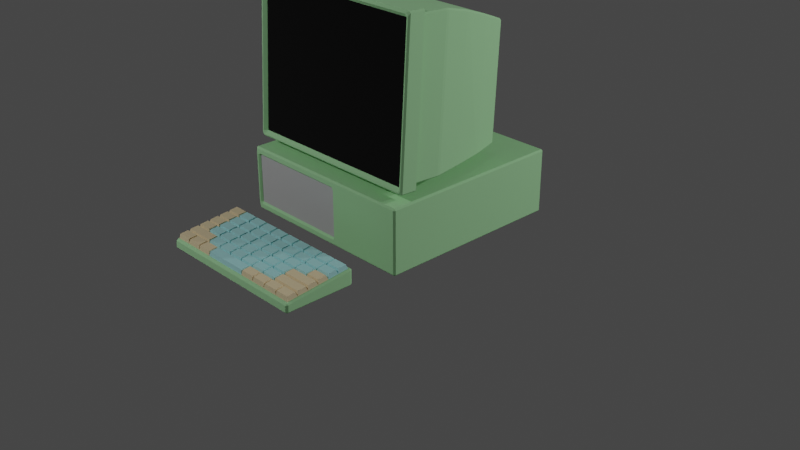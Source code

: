 # Source: Computer.blend  (saved by Blender 3.4.6; exported with 4.5.12 LTS)
import bpy
from mathutils import Matrix  # noqa: F401  (used for matrix-valued properties, if any)

bpy.ops.wm.read_factory_settings(use_empty=True)
scene = bpy.context.scene
scene.name = 'Scene'

# ---- collections
col_collection = bpy.data.collections.new('Collection'); scene.collection.children.link(col_collection)

# ---- materials (node trees are filled in below, after node groups)
mat_base = bpy.data.materials.new('Base')
mat_base.use_transparent_shadow = False
mat_computerhighlight = bpy.data.materials.new('ComputerHighlight')
mat_computerhighlight.use_transparent_shadow = False
mat_screen = bpy.data.materials.new('Screen')
mat_screen.use_transparent_shadow = False
mat_keysbase = bpy.data.materials.new('KeysBase')
mat_keysbase.use_transparent_shadow = False
mat_keyshighlight = bpy.data.materials.new('KeysHighlight')
mat_keyshighlight.use_transparent_shadow = False

# ---- material node trees
mat_base.use_nodes = True; mat_base.node_tree.nodes.clear()
_N = mat_base.node_tree.nodes; _L = mat_base.node_tree.links
n0 = _N.new('ShaderNodeOutputMaterial'); n0.name = 'Material Output'; n0.location = (300, 300)
n1 = _N.new('ShaderNodeBsdfPrincipled'); n1.name = 'Principled BSDF'; n1.location = (10, 300)
n1.distribution = 'GGX'
n1.subsurface_method = 'RANDOM_WALK_SKIN'
n1.inputs[0].default_value = (0.371, 0.7214, 0.3607, 1.0)
n1.inputs[2].default_value = 1.0
n1.inputs[3].default_value = 1.45
n1.inputs[27].default_value = (0.0, 0.0, 0.0, 1.0)
n1.inputs[28].default_value = 1.0
_L.new(n1.outputs[0], n0.inputs[0])
n0.is_active_output = True
mat_computerhighlight.use_nodes = True; mat_computerhighlight.node_tree.nodes.clear()
_N = mat_computerhighlight.node_tree.nodes; _L = mat_computerhighlight.node_tree.links
n0 = _N.new('ShaderNodeBsdfPrincipled'); n0.name = 'Principled BSDF'; n0.location = (10, 300)
n0.distribution = 'GGX'
n0.subsurface_method = 'RANDOM_WALK_SKIN'
n0.inputs[0].default_value = (0.4931, 0.4935, 0.5, 1.0)
n0.inputs[1].default_value = 0.1053
n0.inputs[2].default_value = 0.8509
n0.inputs[3].default_value = 1.45
n0.inputs[27].default_value = (0.0, 0.0, 0.0, 1.0)
n0.inputs[28].default_value = 1.0
n1 = _N.new('ShaderNodeOutputMaterial'); n1.name = 'Material Output'; n1.location = (300, 300)
_L.new(n0.outputs[0], n1.inputs[0])
n1.is_active_output = True
mat_screen.use_nodes = True; mat_screen.node_tree.nodes.clear()
_N = mat_screen.node_tree.nodes; _L = mat_screen.node_tree.links
n0 = _N.new('ShaderNodeOutputMaterial'); n0.name = 'Material Output'; n0.location = (300, 300)
n1 = _N.new('ShaderNodeBsdfPrincipled'); n1.name = 'Principled BSDF'; n1.location = (10, 300)
n1.distribution = 'GGX'
n1.subsurface_method = 'RANDOM_WALK_SKIN'
n1.inputs[0].default_value = (0.0, 0.0, 0.0, 1.0)
n1.inputs[2].default_value = 0.0
n1.inputs[3].default_value = 1.45
n1.inputs[27].default_value = (0.0, 0.0, 0.0, 1.0)
n1.inputs[28].default_value = 1.0
_L.new(n1.outputs[0], n0.inputs[0])
n0.is_active_output = True
mat_keysbase.use_nodes = True; mat_keysbase.node_tree.nodes.clear()
_N = mat_keysbase.node_tree.nodes; _L = mat_keysbase.node_tree.links
n0 = _N.new('ShaderNodeBsdfPrincipled'); n0.name = 'Principled BSDF'; n0.location = (10, 300)
n0.distribution = 'GGX'
n0.subsurface_method = 'RANDOM_WALK_SKIN'
n0.inputs[0].default_value = (0.3765, 0.7369, 0.7529, 1.0)
n0.inputs[3].default_value = 1.45
n0.inputs[27].default_value = (0.0, 0.0, 0.0, 1.0)
n0.inputs[28].default_value = 1.0
n1 = _N.new('ShaderNodeOutputMaterial'); n1.name = 'Material Output'; n1.location = (300, 300)
_L.new(n0.outputs[0], n1.inputs[0])
n1.is_active_output = True
mat_keyshighlight.use_nodes = True; mat_keyshighlight.node_tree.nodes.clear()
_N = mat_keyshighlight.node_tree.nodes; _L = mat_keyshighlight.node_tree.links
n0 = _N.new('ShaderNodeBsdfPrincipled'); n0.name = 'Principled BSDF'; n0.location = (10, 300)
n0.distribution = 'GGX'
n0.subsurface_method = 'RANDOM_WALK_SKIN'
n0.inputs[0].default_value = (0.7529, 0.6108, 0.3765, 1.0)
n0.inputs[3].default_value = 1.45
n0.inputs[27].default_value = (0.0, 0.0, 0.0, 1.0)
n0.inputs[28].default_value = 1.0
n1 = _N.new('ShaderNodeOutputMaterial'); n1.name = 'Material Output'; n1.location = (300, 300)
_L.new(n0.outputs[0], n1.inputs[0])
n1.is_active_output = True

# ---- world
world_world = bpy.data.worlds.new('World'); scene.world = world_world
world_world.use_nodes = True; world_world.node_tree.nodes.clear()
_N = world_world.node_tree.nodes; _L = world_world.node_tree.links
n0 = _N.new('ShaderNodeOutputWorld'); n0.name = 'World Output'; n0.location = (300, 300)
n1 = _N.new('ShaderNodeBackground'); n1.name = 'Background'; n1.location = (10, 300)
n1.inputs[0].default_value = (0.05088, 0.05088, 0.05088, 1.0)
_L.new(n1.outputs[0], n0.inputs[0])
n0.is_active_output = True
world_world.color = (0.05088, 0.05088, 0.05088)
world_world.use_sun_shadow = False
world_world.sun_shadow_jitter_overblur = 0.0

# ---- cameras
cam_camera = bpy.data.cameras.new('Camera')
cam_camera.clip_end = 100.0
cam_camera.ortho_scale = 7.314

# ---- lights
light_light = bpy.data.lights.new('Light', 'POINT')
light_light.transmission_factor = 0.0
light_light.energy = 1000.0
light_light.shadow_soft_size = 0.1
light_light.shadow_maximum_resolution = 0.006
light_light.use_absolute_resolution = True
light_light_001 = bpy.data.lights.new('Light.001', 'POINT')
light_light_001.transmission_factor = 0.0
light_light_001.energy = 1000.0
light_light_001.shadow_soft_size = 0.1
light_light_001.shadow_maximum_resolution = 0.006
light_light_001.use_absolute_resolution = True
light_light_002 = bpy.data.lights.new('Light.002', 'POINT')
light_light_002.transmission_factor = 0.0
light_light_002.energy = 1000.0
light_light_002.shadow_soft_size = 0.1
light_light_002.shadow_maximum_resolution = 0.006
light_light_002.use_absolute_resolution = True

# ---- meshes
me_cube = bpy.data.meshes.new('Cube')
me_cube.from_pydata([(-0.9477, -0.9788, -0.9209), (-0.9477, -0.9788, -0.4079), (0.1538, -0.9788, -0.4079), (0.1538, -0.9788, -0.9209), (0.9824, 1.0, -0.3464), (0.9824, 0.9824, -0.3288), (1.0, 0.9824, -0.3464), (0.9824, 0.9824, -1.0), (0.9824, 1.0, -0.9824), (1.0, 0.9824, -0.9824), (0.1714, -1.0, -0.4239), (0.153, -1.0, -0.3903), (0.1538, -0.9824, -0.4079), (0.1538, -0.9824, -0.9209), (0.153, -1.0, -0.9385), (0.1714, -1.0, -0.9048), (-0.9824, 1.0, -0.3464), (-1.0, 0.9824, -0.3464), (-0.9824, 0.9824, -0.3288), (-1.0, 0.9824, -0.9824), (-0.9824, 1.0, -0.9824), (-0.9824, 0.9824, -1.0), (-0.9477, -0.9824, -0.4079), (-0.9382, -1.0, -0.3903), (-0.9653, -1.0, -0.4132), (-0.9653, -1.0, -0.9156), (-0.9382, -1.0, -0.9385), (-0.9477, -0.9824, -0.9209), (-0.9824, -0.9824, -1.0), (-0.9673, -1.0, -0.9824), (-0.9824, -1.0, -0.9414), (-1.0, -0.9824, -0.9824), (-0.9824, -1.0, -0.3873), (-0.9673, -1.0, -0.3464), (-0.9824, -0.9824, -0.3288), (-1.0, -0.9824, -0.3464), (0.9824, -1.0, -0.3481), (1.0, -0.9824, -0.3464), (0.9824, -0.9824, -0.3288), (0.6226, -1.0, -0.3464), (0.9824, -1.0, -0.9807), (0.6226, -1.0, -0.9824), (0.9824, -0.9824, -1.0), (1.0, -0.9824, -0.9824)], [], [(21, 7, 42, 28), (27, 13, 3, 0), (22, 27, 0, 1), (10, 15, 40, 36), (5, 18, 34, 38), (9, 6, 37, 43), (12, 22, 1, 2), (13, 12, 2, 3), (31, 35, 17, 19), (3, 2, 1, 0), (23, 11, 39, 33), (25, 24, 32, 30), (14, 26, 29, 41), (4, 5, 6), (7, 8, 9), (10, 11, 12), (13, 14, 15), (16, 17, 18), (19, 20, 21), (22, 23, 24), (25, 26, 27), (28, 29, 30, 31), (32, 33, 34, 35), (36, 37, 38, 39), (40, 41, 42, 43), (21, 28, 31, 19), (7, 21, 20, 8), (6, 9, 8, 4), (30, 32, 35, 31), (36, 40, 43, 37), (16, 20, 19, 17), (38, 34, 33, 39), (5, 38, 37, 6), (28, 42, 41, 29), (34, 18, 17, 35), (18, 5, 4, 16), (42, 7, 9, 43), (27, 22, 24, 25), (12, 13, 15, 10), (11, 23, 22, 12), (26, 14, 13, 27), (29, 26, 25, 30), (23, 33, 32, 24), (39, 11, 10, 36), (14, 41, 40, 15), (20, 16, 4, 8)])
me_cube.polygons.foreach_set('material_index', [0, 0, 0, 0, 0, 0, 0, 0, 0, 1, 0, 0, 0, 0, 0, 0, 0, 0, 0, 0, 0, 0, 0, 0, 0, 0, 0, 0, 0, 0, 0, 0, 0, 0, 0, 0, 0, 0, 0, 0, 0, 0, 0, 0, 0, 0])
_uv = me_cube.uv_layers.new(name='UVMap')
_uv.uv.foreach_set('vector', [0.1272, 0.5022, 0.3728, 0.5022, 0.3728, 0.7478, 0.1272, 0.7478, 0.3828, 0.9974, 0.3828, 0.7526, 0.3828, 0.7526, 0.3828, 0.9974, 0.6172, 0.9974, 0.3828, 0.9974, 0.3828, 0.9974, 0.6172, 0.9974, 0.6096, 0.7525, 0.3904, 0.7525, 0.3819, 0.7501, 0.6181, 0.7501, 0.6272, 0.5022, 0.8728, 0.5022, 0.8728, 0.7478, 0.6272, 0.7478, 0.3816, 0.5022, 0.6184, 0.5022, 0.6184, 0.7478, 0.3816, 0.7478, 0.6172, 0.7526, 0.6172, 0.9974, 0.6172, 0.9974, 0.6172, 0.7526, 0.3828, 0.7526, 0.6172, 0.7526, 0.6172, 0.7526, 0.3828, 0.7526, 0.3816, 0.002201, 0.6184, 0.002201, 0.6184, 0.2478, 0.3816, 0.2478, 0.3828, 0.7526, 0.6172, 0.7526, 0.6172, 0.9974, 0.3828, 0.9974, 0.619, 0.9945, 0.619, 0.7763, 0.6233, 0.7742, 0.6233, 0.9965, 0.3926, 0.9983, 0.6074, 0.9983, 0.6103, 0.9991, 0.3897, 0.9991, 0.381, 0.7763, 0.381, 0.9945, 0.3767, 0.9965, 0.3767, 0.7742, 0.6184, 0.4978, 0.625, 0.4978, 0.6184, 0.5, 0.3728, 0.5022, 0.3728, 0.5, 0.375, 0.5022, 0.6096, 0.7525, 0.619, 0.7763, 0.6172, 0.7526, 0.3828, 0.7526, 0.381, 0.7763, 0.3904, 0.7525, 0.6184, 0.25, 0.6184, 0.2478, 0.625, 0.2478, 0.125, 0.5022, 0.1272, 0.5, 0.1272, 0.5022, 0.6172, 0.9974, 0.619, 0.9945, 0.6074, 0.9983, 0.3926, 0.9983, 0.381, 0.9945, 0.3828, 0.9974, 0.1272, 0.7478, 0.1291, 0.75, 0.1272, 0.75, 0.125, 0.7478, 0.6032, 0.0, 0.6184, 0.0, 0.625, 0.002201, 0.625, 0.002201, 0.6181, 0.7501, 0.6184, 0.75, 0.6248, 0.7501, 0.6216, 0.7512, 0.3728, 0.75, 0.3278, 0.75, 0.3728, 0.7478, 0.375, 0.7478, 0.1272, 0.5022, 0.1272, 0.7478, 0.125, 0.7478, 0.125, 0.5022, 0.3728, 0.5022, 0.1272, 0.5022, 0.1272, 0.5, 0.3728, 0.5, 0.6184, 0.5022, 0.3816, 0.5022, 0.3816, 0.4978, 0.6184, 0.4978, 0.3968, 0.0, 0.6032, 0.0, 0.6184, 0.002201, 0.3816, 0.002201, 0.6181, 0.7501, 0.3819, 0.7501, 0.3816, 0.7478, 0.6184, 0.7478, 0.6184, 0.2522, 0.3816, 0.2522, 0.3816, 0.2478, 0.6184, 0.2478, 0.625, 0.7522, 0.625, 0.9978, 0.6233, 0.9965, 0.6233, 0.7742, 0.6272, 0.5022, 0.6272, 0.7478, 0.6184, 0.7478, 0.6184, 0.5022, 0.1272, 0.7478, 0.3728, 0.7478, 0.3278, 0.75, 0.1291, 0.75, 0.625, 0.002201, 0.625, 0.2478, 0.6184, 0.2478, 0.6184, 0.002201, 0.625, 0.2522, 0.625, 0.4978, 0.6184, 0.4978, 0.6184, 0.2522, 0.3728, 0.7478, 0.3728, 0.5022, 0.3816, 0.5022, 0.3816, 0.7478, 0.3828, 0.9974, 0.6172, 0.9974, 0.6074, 0.9983, 0.3926, 0.9983, 0.6172, 0.7526, 0.3828, 0.7526, 0.3904, 0.7525, 0.6096, 0.7525, 0.619, 0.7763, 0.619, 0.9945, 0.6172, 0.9974, 0.6172, 0.7526, 0.381, 0.9945, 0.381, 0.7763, 0.3828, 0.7526, 0.3828, 0.9974, 0.3767, 0.9965, 0.381, 0.9945, 0.3926, 0.9983, 0.3897, 0.9991, 0.619, 0.9945, 0.6233, 0.9965, 0.6103, 0.9991, 0.6074, 0.9983, 0.6233, 0.7742, 0.619, 0.7763, 0.6096, 0.7525, 0.6181, 0.7501, 0.381, 0.7763, 0.3767, 0.7742, 0.3819, 0.7501, 0.3904, 0.7525, 0.3816, 0.2522, 0.6184, 0.2522, 0.6184, 0.4978, 0.3816, 0.4978])
me_cube.materials.append(mat_base)
me_cube.materials.append(mat_computerhighlight)
me_cube.use_mirror_vertex_groups = False
me_cube.update()
me_cube_001 = bpy.data.meshes.new('Cube.001')
me_cube_001.from_pydata([(0.9612, 0.8988, 0.8988), (-0.9556, -0.9421, 0.3681), (-0.9719, -0.9584, 0.3585), (-0.9489, -0.9584, 0.3355), (-0.9393, -0.9421, 0.3518), (-0.9556, -0.9421, 1.874), (-0.9393, -0.9421, 1.891), (-0.9489, -0.9584, 1.907), (-0.9719, -0.9584, 1.884), (-0.953, -0.7467, 0.3707), (-0.9367, -0.7467, 0.3545), (-0.9462, -0.763, 0.3382), (-0.9693, -0.763, 0.3612), (-0.953, -0.7467, 1.872), (-0.9693, -0.763, 1.881), (-0.9462, -0.763, 1.904), (-0.9367, -0.7467, 1.888), (0.9512, -0.9421, 0.3681), (0.9349, -0.9421, 0.3518), (0.9445, -0.9584, 0.3355), (0.9675, -0.9584, 0.3585), (0.9512, -0.9421, 1.874), (0.9675, -0.9584, 1.884), (0.9445, -0.9584, 1.907), (0.9349, -0.9421, 1.891), (0.9323, -0.7467, 0.3545), (0.9486, -0.7467, 0.3707), (0.9649, -0.763, 0.3612), (0.9418, -0.763, 0.3382), (0.9323, -0.7467, 1.888), (0.9418, -0.763, 1.904), (0.9649, -0.763, 1.881), (0.9486, -0.7467, 1.872), (-0.9837, -0.7793, 1.935), (-0.9607, -0.763, 1.919), (-0.9837, -0.763, 1.896), (-1.0, -0.7793, 1.919), (-0.9837, -0.7793, 0.3074), (-1.0, -0.7793, 0.3237), (-0.9837, -0.763, 0.3468), (-0.9607, -0.763, 0.3237), (0.9563, -0.763, 0.3237), (0.9793, -0.763, 0.3468), (0.9956, -0.7793, 0.3237), (0.9793, -0.7793, 0.3074), (0.9563, -0.763, 1.919), (0.9793, -0.7793, 1.935), (0.9956, -0.7793, 1.919), (0.9793, -0.763, 1.896), (-0.7533, 0.466, 0.4376), (-0.7329, 0.4817, 0.4388), (-0.7366, 0.4655, 0.4211), (-0.7533, 0.466, 1.613), (-0.7364, 0.4663, 1.63), (-0.7329, 0.4817, 1.608), (0.7398, 0.4655, 0.4123), (0.7359, 0.4817, 0.43), (0.7564, 0.466, 0.4286), (0.7284, 0.4663, 1.63), (0.7454, 0.466, 1.613), (0.725, 0.4817, 1.608), (-0.9064, -0.1567, 1.808), (-0.8899, -0.1566, 1.825), (-0.8835, -0.125, 1.817), (-0.9002, -0.1248, 1.8), (-0.9002, -0.1248, 0.388), (-0.8833, -0.1244, 0.3717), (-0.89, -0.1569, 0.3695), (-0.9064, -0.1567, 0.3858), (0.898, -0.1567, 0.3858), (0.8815, -0.1569, 0.3695), (0.8755, -0.1244, 0.3712), (0.8921, -0.1247, 0.3875), (0.8915, -0.1248, 1.8), (0.8749, -0.125, 1.817), (0.8815, -0.1566, 1.825), (0.898, -0.1567, 1.808), (-0.8263, 0.1863, 1.707), (-0.8342, 0.1547, 1.717), (-0.8174, 0.1549, 1.734), (-0.8096, 0.186, 1.724), (0.8301, 0.1863, 0.4043), (0.8374, 0.1546, 0.4021), (0.821, 0.1543, 0.3859), (0.8133, 0.1868, 0.3881), (-0.8342, 0.1547, 0.4116), (-0.8263, 0.1863, 0.4142), (-0.8094, 0.1868, 0.3978), (-0.8175, 0.1543, 0.3951), (0.826, 0.1547, 1.717), (0.8182, 0.1863, 1.707), (0.8013, 0.186, 1.724), (0.8091, 0.1549, 1.734), (-0.9367, -0.4681, 0.3545), (-0.953, -0.4681, 0.3707), (-0.9504, -0.4357, 0.3716), (-0.9339, -0.4356, 0.3553), (0.9323, -0.4681, 1.888), (0.9486, -0.4681, 1.872), (0.9458, -0.4358, 1.868), (0.9293, -0.4359, 1.885), (-0.934, -0.4359, 1.885), (-0.9504, -0.4357, 1.868), (-0.953, -0.4681, 1.872), (-0.9367, -0.4681, 1.888), (0.9293, -0.4356, 0.3553), (0.9458, -0.4358, 0.3716), (0.9486, -0.4681, 0.3707), (0.9323, -0.4681, 0.3545), (-0.3214, -0.3748, 0.2139), (-0.3214, -0.3911, 0.2302), (-0.3377, -0.3748, 0.2302), (-0.3214, -0.3911, 0.5172), (-0.3377, -0.3748, 0.5335), (-0.3214, 0.008383, 0.2139), (-0.3377, 0.008383, 0.2302), (-0.3214, 0.02467, 0.2302), (-0.3214, 0.02467, 0.5172), (-0.3377, 0.008383, 0.5335), (0.2582, -0.3748, 0.2139), (0.2745, -0.3748, 0.2302), (0.2582, -0.3911, 0.2302), (0.2582, -0.3748, 0.5335), (0.2582, -0.3911, 0.5172), (0.2745, -0.3748, 0.5172), (0.2582, 0.008383, 0.2139), (0.2582, 0.02467, 0.2302), (0.2745, 0.008383, 0.2302), (0.2582, 0.008383, 0.5335), (0.2745, 0.008383, 0.5172), (0.2582, 0.02467, 0.5172), (-0.9837, -0.9421, 0.3074), (-0.9607, -0.9584, 0.3237), (-0.9837, -0.9584, 0.3468), (-1.0, -0.9421, 0.3237), (-0.9837, -0.9584, 1.896), (-0.9607, -0.9584, 1.919), (-0.9837, -0.9421, 1.935), (-1.0, -0.9421, 1.919), (0.9793, -0.9421, 1.935), (0.9563, -0.9584, 1.919), (0.9793, -0.9584, 1.896), (0.9956, -0.9421, 1.919), (0.9793, -0.9421, 0.3074), (0.9956, -0.9421, 0.3237), (0.9793, -0.9584, 0.3468), (0.9563, -0.9584, 0.3237), (-0.9556, -0.9438, 0.3681), (-0.9393, -0.9438, 0.3518), (-0.9393, -0.9275, 0.3681), (-0.9556, -0.9438, 1.874), (-0.9393, -0.9275, 1.874), (-0.9393, -0.9438, 1.891), (0.9512, -0.9438, 1.874), (0.9349, -0.9438, 1.891), (0.9349, -0.9275, 1.874), (0.9512, -0.9438, 0.3681), (0.9349, -0.9275, 0.3681), (0.9349, -0.9438, 0.3518)], [], [(37, 44, 143, 131), (80, 91, 58, 53), (50, 54, 60, 56), (32, 26, 107, 98), (43, 47, 142, 144), (134, 138, 36, 38), (25, 10, 93, 108), (14, 12, 39, 35), (22, 20, 145, 141), (46, 33, 137, 139), (84, 87, 51, 55), (95, 102, 61, 68), (86, 77, 52, 49), (90, 81, 57, 59), (63, 74, 92, 79), (99, 106, 69, 76), (73, 72, 82, 89), (65, 64, 78, 85), (71, 66, 88, 83), (105, 96, 67, 70), (114, 125, 119, 109), (101, 100, 75, 62), (11, 28, 41, 40), (27, 31, 48, 42), (16, 29, 97, 104), (30, 15, 34, 45), (121, 123, 112, 110), (127, 129, 124, 120), (157, 155, 151, 149), (128, 118, 113, 122), (111, 113, 118, 115), (116, 117, 130, 126), (4, 18, 158, 148), (17, 21, 153, 156), (24, 6, 152, 154), (9, 13, 103, 94), (19, 3, 132, 146), (2, 8, 135, 133), (7, 23, 140, 136), (1, 2, 3, 4), (5, 6, 7, 8), (9, 10, 11, 12), (13, 14, 15, 16), (17, 18, 19, 20), (21, 22, 23, 24), (25, 26, 27, 28), (29, 30, 31, 32), (33, 34, 35, 36), (37, 38, 39, 40), (41, 42, 43, 44), (45, 46, 47, 48), (49, 50, 51), (52, 53, 54), (55, 56, 57), (58, 59, 60), (61, 62, 63, 64), (65, 66, 67, 68), (69, 70, 71, 72), (73, 74, 75, 76), (77, 78, 79, 80), (81, 82, 83, 84), (85, 86, 87, 88), (89, 90, 91, 92), (93, 94, 95, 96), (97, 98, 99, 100), (101, 102, 103, 104), (105, 106, 107, 108), (109, 110, 111), (114, 115, 116), (119, 120, 121), (122, 123, 124), (125, 126, 127), (128, 129, 130), (131, 132, 133, 134), (135, 136, 137, 138), (139, 140, 141, 142), (143, 144, 145, 146), (147, 148, 149), (150, 151, 152), (153, 154, 155), (156, 157, 158), (37, 131, 134, 38), (133, 135, 138, 134), (137, 33, 36, 138), (35, 39, 38, 36), (44, 37, 40, 41), (33, 46, 45, 34), (47, 43, 42, 48), (143, 44, 43, 144), (46, 139, 142, 47), (141, 145, 144, 142), (131, 143, 146, 132), (139, 137, 136, 140), (13, 9, 12, 14), (28, 11, 10, 25), (15, 30, 29, 16), (31, 27, 26, 32), (34, 15, 14, 35), (11, 40, 39, 12), (27, 42, 41, 28), (48, 31, 30, 45), (54, 50, 49, 52), (55, 51, 50, 56), (53, 58, 60, 54), (59, 57, 56, 60), (80, 53, 52, 77), (93, 10, 9, 94), (84, 55, 57, 81), (97, 29, 32, 98), (101, 62, 61, 102), (88, 66, 65, 85), (105, 70, 69, 106), (92, 74, 73, 89), (74, 63, 62, 75), (66, 71, 70, 67), (72, 73, 76, 69), (64, 65, 68, 61), (63, 79, 78, 64), (71, 83, 82, 72), (51, 87, 86, 49), (58, 91, 90, 59), (91, 80, 79, 92), (87, 84, 83, 88), (81, 90, 89, 82), (77, 86, 85, 78), (67, 96, 95, 68), (75, 100, 99, 76), (16, 104, 103, 13), (25, 108, 107, 26), (102, 95, 94, 103), (106, 99, 98, 107), (96, 105, 108, 93), (100, 101, 104, 97), (114, 109, 111, 115), (110, 112, 113, 111), (117, 116, 115, 118), (125, 114, 116, 126), (118, 128, 130, 117), (129, 127, 126, 130), (119, 125, 127, 120), (128, 122, 124, 129), (123, 121, 120, 124), (109, 119, 121, 110), (122, 113, 112, 123), (1, 5, 8, 2), (21, 17, 20, 22), (3, 19, 18, 4), (23, 7, 6, 24), (132, 3, 2, 133), (7, 136, 135, 8), (140, 23, 22, 141), (19, 146, 145, 20), (149, 151, 150, 147), (155, 157, 156, 153), (148, 158, 157, 149), (154, 152, 151, 155), (24, 154, 153, 21), (158, 18, 17, 156), (147, 1, 4, 148), (152, 6, 5, 150), (5, 1, 147, 150)])
me_cube_001.polygons.foreach_set('material_index', [0, 0, 0, 0, 0, 0, 0, 0, 0, 0, 0, 0, 0, 0, 0, 0, 0, 0, 0, 0, 0, 0, 0, 0, 0, 0, 0, 0, 1, 0, 0, 0, 0, 0, 0, 0, 0, 0, 0, 0, 0, 0, 0, 0, 0, 0, 0, 0, 0, 0, 0, 0, 0, 0, 0, 0, 0, 0, 0, 0, 0, 0, 0, 0, 0, 0, 0, 0, 0, 0, 0, 0, 0, 0, 0, 0, 0, 0, 0, 0, 0, 0, 0, 0, 0, 0, 0, 0, 0, 0, 0, 0, 0, 0, 0, 0, 0, 0, 0, 0, 0, 0, 0, 0, 0, 0, 0, 0, 0, 0, 0, 0, 0, 0, 0, 0, 0, 0, 0, 0, 0, 0, 0, 0, 0, 0, 0, 0, 0, 0, 0, 0, 0, 0, 0, 0, 0, 0, 0, 0, 0, 0, 0, 0, 0, 0, 0, 0, 0, 0, 0, 0, 0, 0, 0, 0, 0, 0, 0, 0, 0])
_uv = me_cube_001.uv_layers.new(name='UVMap')
_uv.uv.foreach_set('vector', [0.127, 0.5208, 0.373, 0.5208, 0.373, 0.7292, 0.127, 0.7292, 0.6178, 0.2584, 0.6178, 0.4916, 0.6178, 0.4915, 0.6178, 0.2585, 0.3854, 0.2585, 0.6146, 0.2585, 0.6146, 0.4915, 0.3854, 0.4915, 0.6153, 0.4941, 0.3847, 0.4941, 0.3847, 0.4941, 0.6153, 0.4941, 0.3775, 0.5208, 0.6225, 0.5208, 0.6225, 0.7292, 0.3775, 0.7292, 0.3775, 0.02085, 0.6225, 0.02085, 0.6225, 0.2292, 0.3775, 0.2292, 0.3822, 0.4921, 0.3822, 0.2579, 0.3822, 0.2579, 0.3822, 0.4921, 0.6167, 0.2538, 0.3833, 0.2538, 0.381, 0.252, 0.619, 0.252, 0.6171, 0.7535, 0.3829, 0.7535, 0.381, 0.752, 0.619, 0.752, 0.627, 0.5208, 0.873, 0.5208, 0.873, 0.7292, 0.627, 0.7292, 0.3822, 0.4916, 0.3822, 0.2583, 0.3822, 0.2585, 0.3822, 0.4915, 0.3848, 0.2559, 0.6152, 0.2559, 0.6151, 0.2559, 0.3848, 0.2559, 0.3852, 0.2559, 0.6147, 0.2559, 0.6145, 0.2559, 0.3853, 0.2559, 0.6147, 0.4941, 0.3852, 0.4941, 0.3853, 0.4941, 0.6146, 0.4941, 0.6178, 0.2581, 0.6178, 0.4919, 0.6178, 0.4918, 0.6178, 0.2582, 0.6152, 0.4941, 0.3848, 0.4941, 0.3848, 0.4941, 0.6151, 0.4941, 0.615, 0.4941, 0.3849, 0.4941, 0.385, 0.4941, 0.6149, 0.4941, 0.3849, 0.2559, 0.615, 0.2559, 0.6149, 0.2559, 0.385, 0.2559, 0.3822, 0.4919, 0.3822, 0.2581, 0.3822, 0.2582, 0.3822, 0.4918, 0.3822, 0.492, 0.3822, 0.258, 0.3822, 0.258, 0.3822, 0.492, 0.1317, 0.5098, 0.3683, 0.5098, 0.3683, 0.7402, 0.1317, 0.7402, 0.6178, 0.258, 0.6178, 0.492, 0.6178, 0.492, 0.6178, 0.258, 0.3797, 0.2567, 0.3797, 0.4933, 0.3775, 0.4951, 0.3775, 0.2549, 0.3833, 0.4962, 0.6167, 0.4962, 0.619, 0.498, 0.381, 0.498, 0.6178, 0.2579, 0.6178, 0.4921, 0.6178, 0.4921, 0.6178, 0.2579, 0.6203, 0.4933, 0.6203, 0.2567, 0.6225, 0.2549, 0.6225, 0.4951, 0.3877, 0.7567, 0.6123, 0.7567, 0.6123, 0.9933, 0.3877, 0.9933, 0.3877, 0.5098, 0.6123, 0.5098, 0.6123, 0.7402, 0.3877, 0.7402, 0.3843, 0.7576, 0.6157, 0.7576, 0.6157, 0.9924, 0.3843, 0.9924, 0.6317, 0.5098, 0.875, 0.5098, 0.875, 0.7402, 0.6317, 0.7402, 0.3877, 0.009795, 0.625, 0.009795, 0.625, 0.2402, 0.3877, 0.2402, 0.3877, 0.2567, 0.6123, 0.2567, 0.6123, 0.4933, 0.3877, 0.4933, 0.3818, 0.9924, 0.3818, 0.7576, 0.3818, 0.7576, 0.3818, 0.9924, 0.3843, 0.7556, 0.6157, 0.7556, 0.6157, 0.7556, 0.3843, 0.7556, 0.6182, 0.7576, 0.6182, 0.9924, 0.6182, 0.9924, 0.6182, 0.7576, 0.3847, 0.2559, 0.6153, 0.2559, 0.6153, 0.2559, 0.3847, 0.2559, 0.3793, 0.7564, 0.3793, 0.9936, 0.3775, 0.9951, 0.3775, 0.7549, 0.3829, 0.9965, 0.6171, 0.9965, 0.619, 0.998, 0.381, 0.998, 0.6207, 0.9936, 0.6207, 0.7564, 0.6225, 0.7549, 0.6225, 0.9951, 0.3843, 0.9944, 0.3829, 0.9965, 0.3793, 0.9936, 0.3818, 0.9924, 0.6157, 0.9944, 0.6182, 0.9924, 0.6207, 0.9936, 0.6171, 0.9965, 0.3847, 0.2559, 0.3822, 0.2579, 0.3797, 0.2567, 0.3833, 0.2538, 0.6153, 0.2559, 0.6167, 0.2538, 0.6203, 0.2567, 0.6178, 0.2579, 0.3843, 0.7556, 0.3818, 0.7576, 0.3793, 0.7564, 0.3829, 0.7535, 0.6157, 0.7556, 0.6171, 0.7535, 0.6207, 0.7564, 0.6182, 0.7576, 0.3822, 0.4921, 0.3847, 0.4941, 0.3833, 0.4962, 0.3797, 0.4933, 0.6178, 0.4921, 0.6203, 0.4933, 0.6167, 0.4962, 0.6153, 0.4941, 0.625, 0.2292, 0.6225, 0.25, 0.619, 0.25, 0.6225, 0.2292, 0.127, 0.5208, 0.125, 0.5208, 0.127, 0.5, 0.1299, 0.5, 0.3701, 0.5, 0.373, 0.5, 0.375, 0.5208, 0.373, 0.5208, 0.6207, 0.4965, 0.6237, 0.499, 0.6225, 0.5, 0.619, 0.498, 0.3853, 0.2559, 0.3854, 0.2585, 0.3822, 0.2585, 0.6145, 0.2559, 0.6178, 0.2585, 0.6146, 0.2585, 0.3822, 0.4915, 0.3854, 0.4915, 0.3853, 0.4941, 0.6178, 0.4915, 0.6146, 0.4941, 0.6146, 0.4915, 0.6151, 0.2559, 0.6178, 0.258, 0.6178, 0.2581, 0.615, 0.2559, 0.3849, 0.2559, 0.3822, 0.2581, 0.3822, 0.258, 0.3848, 0.2559, 0.3848, 0.4941, 0.3822, 0.492, 0.3822, 0.4919, 0.3849, 0.4941, 0.615, 0.4941, 0.6178, 0.4919, 0.6178, 0.492, 0.6151, 0.4941, 0.6147, 0.2559, 0.6149, 0.2559, 0.6178, 0.2582, 0.6178, 0.2584, 0.3852, 0.4941, 0.385, 0.4941, 0.3822, 0.4918, 0.3822, 0.4916, 0.385, 0.2559, 0.3852, 0.2559, 0.3822, 0.2583, 0.3822, 0.2582, 0.6149, 0.4941, 0.6147, 0.4941, 0.6178, 0.4916, 0.6178, 0.4918, 0.3822, 0.2579, 0.3847, 0.2559, 0.3848, 0.2559, 0.3822, 0.258, 0.6178, 0.4921, 0.6153, 0.4941, 0.6152, 0.4941, 0.6178, 0.492, 0.6178, 0.258, 0.6152, 0.2559, 0.6153, 0.2559, 0.6178, 0.2579, 0.3822, 0.492, 0.3848, 0.4941, 0.3847, 0.4941, 0.3822, 0.4921, 0.1317, 0.7402, 0.1317, 0.75, 0.125, 0.7402, 0.1317, 0.5098, 0.125, 0.5098, 0.1317, 0.5, 0.3683, 0.7402, 0.375, 0.7402, 0.3683, 0.75, 0.625, 0.7567, 0.6123, 0.7567, 0.6123, 0.75, 0.3683, 0.5098, 0.3683, 0.5, 0.375, 0.5098, 0.625, 0.4933, 0.6123, 0.5, 0.6123, 0.4933, 0.127, 0.7292, 0.1299, 0.75, 0.127, 0.75, 0.125, 0.7292, 0.619, 0.998, 0.6207, 0.9965, 0.6237, 0.999, 0.6225, 1.0, 0.6237, 0.751, 0.6207, 0.7535, 0.619, 0.752, 0.6225, 0.75, 0.373, 0.7292, 0.375, 0.7292, 0.373, 0.75, 0.3701, 0.75, 0.3843, 0.9944, 0.3818, 0.9924, 0.3843, 0.9924, 0.6157, 0.9944, 0.6157, 0.9924, 0.6182, 0.9924, 0.6157, 0.7556, 0.6182, 0.7576, 0.6157, 0.7576, 0.3843, 0.7556, 0.3843, 0.7576, 0.3818, 0.7576, 0.127, 0.5208, 0.127, 0.7292, 0.125, 0.7292, 0.125, 0.5208, 0.381, 0.0, 0.619, 0.0, 0.6225, 0.02085, 0.3775, 0.02085, 0.625, 0.02085, 0.625, 0.2292, 0.6225, 0.2292, 0.6225, 0.02085, 0.619, 0.252, 0.381, 0.252, 0.3775, 0.2292, 0.6225, 0.2292, 0.373, 0.5208, 0.127, 0.5208, 0.1299, 0.5, 0.3701, 0.5, 0.625, 0.252, 0.625, 0.498, 0.6225, 0.4951, 0.6225, 0.2549, 0.6225, 0.5208, 0.3775, 0.5208, 0.381, 0.498, 0.619, 0.498, 0.373, 0.7292, 0.373, 0.5208, 0.3775, 0.5208, 0.3775, 0.7292, 0.627, 0.5208, 0.627, 0.7292, 0.6225, 0.7292, 0.6225, 0.5208, 0.619, 0.752, 0.381, 0.752, 0.3775, 0.7292, 0.6225, 0.7292, 0.127, 0.7292, 0.373, 0.7292, 0.3701, 0.75, 0.1299, 0.75, 0.625, 0.752, 0.625, 0.998, 0.6225, 0.9951, 0.6225, 0.7549, 0.6153, 0.2559, 0.3847, 0.2559, 0.3833, 0.2538, 0.6167, 0.2538, 0.3797, 0.4933, 0.3797, 0.2567, 0.3822, 0.2579, 0.3822, 0.4921, 0.6203, 0.2567, 0.6203, 0.4933, 0.6178, 0.4921, 0.6178, 0.2579, 0.6167, 0.4962, 0.3833, 0.4962, 0.3847, 0.4941, 0.6153, 0.4941, 0.6225, 0.2549, 0.6203, 0.2567, 0.6167, 0.2538, 0.619, 0.252, 0.3797, 0.2567, 0.3775, 0.2549, 0.381, 0.252, 0.3833, 0.2538, 0.3833, 0.4962, 0.381, 0.498, 0.3775, 0.4951, 0.3797, 0.4933, 0.619, 0.498, 0.6167, 0.4962, 0.6203, 0.4933, 0.6225, 0.4951, 0.6146, 0.2585, 0.3854, 0.2585, 0.3853, 0.2559, 0.6145, 0.2559, 0.3822, 0.4915, 0.3822, 0.2585, 0.3854, 0.2585, 0.3854, 0.4915, 0.6178, 0.2585, 0.6178, 0.4915, 0.6146, 0.4915, 0.6146, 0.2585, 0.6146, 0.4941, 0.3853, 0.4941, 0.3854, 0.4915, 0.6146, 0.4915, 0.6178, 0.2584, 0.6178, 0.2585, 0.6145, 0.2559, 0.6147, 0.2559, 0.3822, 0.2579, 0.3822, 0.2579, 0.3847, 0.2559, 0.3847, 0.2559, 0.3822, 0.4916, 0.3822, 0.4915, 0.3853, 0.4941, 0.3852, 0.4941, 0.6178, 0.4921, 0.6178, 0.4921, 0.6153, 0.4941, 0.6153, 0.4941, 0.6178, 0.258, 0.6178, 0.258, 0.6151, 0.2559, 0.6152, 0.2559, 0.3822, 0.2582, 0.3822, 0.2581, 0.3849, 0.2559, 0.385, 0.2559, 0.3822, 0.492, 0.3822, 0.492, 0.3848, 0.4941, 0.3848, 0.4941, 0.6178, 0.4918, 0.6178, 0.4919, 0.615, 0.4941, 0.6149, 0.4941, 0.6178, 0.4919, 0.6178, 0.2581, 0.6178, 0.258, 0.6178, 0.492, 0.3822, 0.2581, 0.3822, 0.4919, 0.3822, 0.492, 0.3822, 0.258, 0.3849, 0.4941, 0.615, 0.4941, 0.6151, 0.4941, 0.3848, 0.4941, 0.615, 0.2559, 0.3849, 0.2559, 0.3848, 0.2559, 0.6151, 0.2559, 0.6178, 0.2581, 0.6178, 0.2582, 0.6149, 0.2559, 0.615, 0.2559, 0.3822, 0.4919, 0.3822, 0.4918, 0.385, 0.4941, 0.3849, 0.4941, 0.3822, 0.2585, 0.3822, 0.2583, 0.3852, 0.2559, 0.3853, 0.2559, 0.6178, 0.4915, 0.6178, 0.4916, 0.6147, 0.4941, 0.6146, 0.4941, 0.6178, 0.4916, 0.6178, 0.2584, 0.6178, 0.2582, 0.6178, 0.4918, 0.3822, 0.2583, 0.3822, 0.4916, 0.3822, 0.4918, 0.3822, 0.2582, 0.3852, 0.4941, 0.6147, 0.4941, 0.6149, 0.4941, 0.385, 0.4941, 0.6147, 0.2559, 0.3852, 0.2559, 0.385, 0.2559, 0.6149, 0.2559, 0.3822, 0.258, 0.3822, 0.258, 0.3848, 0.2559, 0.3848, 0.2559, 0.6178, 0.492, 0.6178, 0.492, 0.6152, 0.4941, 0.6151, 0.4941, 0.6178, 0.2579, 0.6178, 0.2579, 0.6153, 0.2559, 0.6153, 0.2559, 0.3822, 0.4921, 0.3822, 0.4921, 0.3847, 0.4941, 0.3847, 0.4941, 0.6152, 0.2559, 0.3848, 0.2559, 0.3847, 0.2559, 0.6153, 0.2559, 0.3848, 0.4941, 0.6152, 0.4941, 0.6153, 0.4941, 0.3847, 0.4941, 0.3822, 0.258, 0.3822, 0.492, 0.3822, 0.4921, 0.3822, 0.2579, 0.6178, 0.492, 0.6178, 0.258, 0.6178, 0.2579, 0.6178, 0.4921, 0.1317, 0.5098, 0.1317, 0.7402, 0.125, 0.7402, 0.125, 0.5098, 0.3877, 0.9933, 0.6123, 0.9933, 0.625, 1.0, 0.3877, 1.0, 0.6123, 0.2567, 0.3877, 0.2567, 0.3877, 0.2402, 0.625, 0.2402, 0.3683, 0.5098, 0.1317, 0.5098, 0.1317, 0.5, 0.3683, 0.5, 0.625, 0.25, 0.625, 0.4933, 0.6123, 0.4933, 0.6123, 0.2567, 0.6123, 0.5098, 0.3877, 0.5098, 0.3877, 0.4933, 0.6123, 0.4933, 0.3683, 0.7402, 0.3683, 0.5098, 0.3877, 0.5098, 0.3877, 0.7402, 0.6317, 0.5098, 0.6317, 0.7402, 0.6123, 0.7402, 0.6123, 0.5098, 0.6123, 0.7567, 0.3877, 0.7567, 0.3877, 0.7402, 0.6123, 0.7402, 0.1317, 0.7402, 0.3683, 0.7402, 0.3683, 0.75, 0.1317, 0.75, 0.625, 0.7567, 0.625, 1.0, 0.6123, 0.9933, 0.6123, 0.7567, 0.3843, 0.9944, 0.6157, 0.9944, 0.6171, 0.9965, 0.3829, 0.9965, 0.6157, 0.7556, 0.3843, 0.7556, 0.3829, 0.7535, 0.6171, 0.7535, 0.3793, 0.9936, 0.3793, 0.7564, 0.3818, 0.7576, 0.3818, 0.9924, 0.6207, 0.7564, 0.6207, 0.9936, 0.6182, 0.9924, 0.6182, 0.7576, 0.3775, 0.9951, 0.3793, 0.9936, 0.3829, 0.9965, 0.381, 0.998, 0.6207, 0.9936, 0.6225, 0.9951, 0.619, 0.998, 0.6171, 0.9965, 0.6225, 0.7549, 0.6207, 0.7564, 0.6171, 0.7535, 0.619, 0.752, 0.3793, 0.7564, 0.3775, 0.7549, 0.381, 0.752, 0.3829, 0.7535, 0.3843, 0.9924, 0.6157, 0.9924, 0.6157, 0.9944, 0.3843, 0.9944, 0.6157, 0.7576, 0.3843, 0.7576, 0.3843, 0.7556, 0.6157, 0.7556, 0.3818, 0.9924, 0.3818, 0.7576, 0.3843, 0.7576, 0.3843, 0.9924, 0.6182, 0.7576, 0.6182, 0.9924, 0.6157, 0.9924, 0.6157, 0.7576, 0.6182, 0.7576, 0.6182, 0.7576, 0.6157, 0.7556, 0.6157, 0.7556, 0.3818, 0.7576, 0.3818, 0.7576, 0.3843, 0.7556, 0.3843, 0.7556, 0.3843, 0.9944, 0.3843, 0.9944, 0.3818, 0.9924, 0.3818, 0.9924, 0.6182, 0.9924, 0.6182, 0.9924, 0.6157, 0.9944, 0.6157, 0.9944, 0.6157, 0.9944, 0.3843, 0.9944, 0.3843, 0.9944, 0.6157, 0.9944])
me_cube_001.materials.append(mat_base)
me_cube_001.materials.append(mat_screen)
me_cube_001.update()
me_cube_002 = bpy.data.meshes.new('Cube.002')
me_cube_002.from_pydata([(-0.82, -0.2419, -0.06179), (-0.81, 0.218, 0.05023), (-0.82, -0.1631, -0.05044), (-0.82, -0.08427, -0.03908), (-0.82, -0.005434, -0.02772), (-0.82, 0.0734, -0.01636), (-0.81, 0.159, 0.04174), (-0.4988, 0.218, 0.05023), (-0.1676, 0.218, 0.05023), (0.1636, 0.218, 0.05023), (0.4949, 0.218, 0.05023), (0.8361, 0.2311, 0.006354), (0.8361, -0.2419, -0.06179), (0.5049, -0.2419, -0.06179), (-0.4888, -0.2419, -0.06179), (0.8361, 0.1522, -0.005004), (0.8361, 0.0734, -0.01636), (0.8361, -0.005434, -0.02772), (0.8361, -0.08427, -0.03908), (0.8361, -0.1631, -0.05044), (0.4949, 0.159, 0.04174), (0.5049, 0.0734, -0.01636), (0.5049, -0.005434, -0.02772), (0.5049, -0.08427, -0.03908), (0.5049, -0.1631, -0.05044), (0.1636, 0.159, 0.04174), (0.1736, 0.0734, -0.01636), (0.1736, -0.005434, -0.02772), (0.1736, -0.08427, -0.03908), (0.1736, -0.1631, -0.05044), (-0.1676, 0.159, 0.04174), (-0.1576, 0.0734, -0.01636), (-0.1576, -0.005434, -0.02772), (-0.1576, -0.08427, -0.03908), (-0.1576, -0.1631, -0.05044), (-0.4988, 0.159, 0.04174), (-0.4888, 0.0734, -0.01636), (-0.4888, -0.005434, -0.02772), (-0.4888, -0.08427, -0.03908), (-0.4888, -0.1631, -0.05044), (-0.6544, -0.2419, -0.06179), (-0.6644, 0.218, 0.05023), (-0.6644, 0.159, 0.04174), (-0.6544, 0.0734, -0.01636), (-0.6544, -0.005434, -0.02772), (-0.6544, -0.08427, -0.03908), (-0.6544, -0.1631, -0.05044), (-0.3332, 0.218, 0.05023), (-0.3232, -0.2419, -0.06179), (-0.3332, 0.159, 0.04174), (-0.3232, 0.0734, -0.01636), (-0.3232, -0.005434, -0.02772), (-0.3232, -0.08427, -0.03908), (-0.3232, -0.1631, -0.05044), (-0.00198, 0.218, 0.05023), (-0.00198, 0.159, 0.04174), (0.00802, 0.0734, -0.01636), (0.00802, -0.005434, -0.02772), (0.00802, -0.08427, -0.03908), (0.00802, -0.1631, -0.05044), (0.3292, 0.218, 0.05023), (0.3392, -0.2419, -0.06179), (0.3292, 0.159, 0.04174), (0.3392, 0.0734, -0.01636), (0.3392, -0.005434, -0.02772), (0.3392, -0.08427, -0.03908), (0.3392, -0.1631, -0.05044), (0.6605, 0.218, 0.05023), (0.6705, -0.2419, -0.06179), (0.6605, 0.159, 0.04174), (0.6705, 0.0734, -0.01636), (0.6705, -0.005434, -0.02772), (0.6705, -0.1631, -0.05044), (0.1736, -0.2419, -0.06179), (-0.82, 0.1522, -0.005004), (-0.82, 0.2311, 0.006354), (-0.6444, 0.218, 0.05023), (-0.6444, 0.159, 0.04174), (-0.6544, 0.2311, 0.006354), (-0.4788, 0.218, 0.05023), (-0.4788, 0.159, 0.04174), (-0.6544, 0.1522, -0.005004), (-0.4888, 0.2311, 0.006354), (-0.4888, 0.1522, -0.005004), (-0.3132, 0.218, 0.05023), (-0.3132, 0.159, 0.04174), (-0.3232, 0.2311, 0.006354), (-0.1476, 0.218, 0.05023), (-0.1476, 0.159, 0.04174), (-0.3232, 0.1522, -0.005004), (-0.1576, 0.2311, 0.006354), (-0.1576, 0.1522, -0.005004), (0.01802, 0.218, 0.05023), (0.01802, 0.159, 0.04174), (0.00802, 0.2311, 0.006354), (0.1836, 0.218, 0.05023), (0.1836, 0.159, 0.04174), (0.00802, 0.1522, -0.005004), (0.1736, 0.2311, 0.006354), (0.1736, 0.1522, -0.005004), (0.3492, 0.218, 0.05023), (0.3492, 0.159, 0.04174), (0.3392, 0.2311, 0.006354), (0.5149, 0.218, 0.05023), (0.5149, 0.159, 0.04174), (0.3392, 0.1522, -0.005004), (0.5049, 0.2311, 0.006354), (0.5049, 0.1522, -0.005004), (0.6705, 0.2311, 0.006354), (0.6705, 0.1522, -0.005004), (0.6605, 0.1391, 0.03888), (0.5149, 0.1391, 0.03888), (0.5149, 0.08019, 0.03038), (0.6605, 0.08019, 0.03038), (0.8261, 0.1391, 0.03888), (0.6805, 0.1391, 0.03888), (0.6805, 0.08019, 0.03038), (0.8261, 0.08019, 0.03038), (0.8261, 0.218, 0.05023), (0.6805, 0.218, 0.05023), (0.6805, 0.159, 0.04174), (0.8261, 0.159, 0.04174), (-0.6644, -0.1762, -0.006557), (-0.81, -0.1762, -0.006557), (-0.81, -0.2351, -0.01505), (-0.6644, -0.2351, -0.01505), (0.6605, -0.1762, -0.006557), (0.5149, -0.1762, -0.006557), (0.5149, -0.2351, -0.01505), (0.6605, -0.2351, -0.01505), (-0.3332, -0.1762, -0.006557), (-0.4788, -0.1762, -0.006557), (-0.4788, -0.2351, -0.01505), (-0.3332, -0.2351, -0.01505), (0.6605, 0.06029, 0.02752), (0.5149, 0.06029, 0.02752), (0.5149, 0.001359, 0.01903), (0.6605, 0.001359, 0.01903), (0.3292, 0.1391, 0.03888), (0.1836, 0.1391, 0.03888), (0.1836, 0.08019, 0.03038), (0.3292, 0.08019, 0.03038), (0.3292, 0.06029, 0.02752), (0.1836, 0.06029, 0.02752), (0.1836, 0.001359, 0.01903), (0.3292, 0.001359, 0.01903), (0.3292, -0.01854, 0.01616), (0.1836, -0.01854, 0.01616), (0.1836, -0.07747, 0.007669), (0.3292, -0.07747, 0.007669), (0.3292, -0.09737, 0.004801), (0.1836, -0.09737, 0.004801), (0.1836, -0.1563, -0.003689), (0.3292, -0.1563, -0.003689), (-0.00198, 0.1391, 0.03888), (-0.1476, 0.1391, 0.03888), (-0.1476, 0.08019, 0.03038), (-0.00198, 0.08019, 0.03038), (-0.00198, 0.06029, 0.02752), (-0.1476, 0.06029, 0.02752), (-0.1476, 0.001359, 0.01903), (-0.00198, 0.001359, 0.01903), (-0.00198, -0.01854, 0.01616), (-0.1476, -0.01854, 0.01616), (-0.1476, -0.07747, 0.007669), (-0.00198, -0.07747, 0.007669), (-0.00198, -0.09737, 0.004801), (-0.1476, -0.09737, 0.004801), (-0.1476, -0.1563, -0.003689), (-0.00198, -0.1563, -0.003689), (-0.3332, 0.1391, 0.03888), (-0.4788, 0.1391, 0.03888), (-0.4788, 0.08019, 0.03038), (-0.3332, 0.08019, 0.03038), (-0.3332, 0.06029, 0.02752), (-0.4788, 0.06029, 0.02752), (-0.4788, 0.001359, 0.01903), (-0.3332, 0.001359, 0.01903), (-0.3332, -0.01854, 0.01616), (-0.4788, -0.01854, 0.01616), (-0.4788, -0.07747, 0.007669), (-0.3332, -0.07747, 0.007669), (-0.3332, -0.09737, 0.004801), (-0.4788, -0.09737, 0.004801), (-0.4788, -0.1563, -0.003689), (-0.3332, -0.1563, -0.003689), (-0.6644, 0.1391, 0.03888), (-0.81, 0.1391, 0.03888), (-0.81, 0.08019, 0.03038), (-0.6644, 0.08019, 0.03038), (-0.6644, 0.06029, 0.02752), (-0.81, 0.06029, 0.02752), (-0.81, 0.001359, 0.01903), (-0.6644, 0.001359, 0.01903), (-0.4988, -0.01854, 0.01616), (-0.6444, -0.01854, 0.01616), (-0.6444, -0.07747, 0.007669), (-0.4988, -0.07747, 0.007669), (-0.4988, 0.06029, 0.02752), (-0.6444, 0.06029, 0.02752), (-0.6444, 0.001359, 0.01903), (-0.4988, 0.001359, 0.01903), (-0.4988, 0.1391, 0.03888), (-0.6444, 0.1391, 0.03888), (-0.6444, 0.08019, 0.03038), (-0.4988, 0.08019, 0.03038), (-0.4988, -0.1762, -0.006557), (-0.6444, -0.1762, -0.006557), (-0.6444, -0.2351, -0.01505), (-0.4988, -0.2351, -0.01505), (-0.1676, -0.09737, 0.004801), (-0.3132, -0.09737, 0.004801), (-0.3132, -0.1563, -0.003689), (-0.1676, -0.1563, -0.003689), (-0.1676, -0.01854, 0.01616), (-0.3132, -0.01854, 0.01616), (-0.3132, -0.07747, 0.007669), (-0.1676, -0.07747, 0.007669), (-0.1676, 0.06029, 0.02752), (-0.3132, 0.06029, 0.02752), (-0.3132, 0.001359, 0.01903), (-0.1676, 0.001359, 0.01903), (-0.1676, 0.1391, 0.03888), (-0.3132, 0.1391, 0.03888), (-0.3132, 0.08019, 0.03038), (-0.1676, 0.08019, 0.03038), (0.1636, -0.09737, 0.004801), (0.01802, -0.09737, 0.004801), (0.01802, -0.1563, -0.003689), (0.1636, -0.1563, -0.003689), (0.1636, -0.01854, 0.01616), (0.01802, -0.01854, 0.01616), (0.01802, -0.07747, 0.007669), (0.1636, -0.07747, 0.007669), (0.1636, 0.06029, 0.02752), (0.01802, 0.06029, 0.02752), (0.01802, 0.001359, 0.01903), (0.1636, 0.001359, 0.01903), (0.1636, 0.1391, 0.03888), (0.01802, 0.1391, 0.03888), (0.01802, 0.08019, 0.03038), (0.1636, 0.08019, 0.03038), (0.4949, -0.09737, 0.004801), (0.3492, -0.09737, 0.004801), (0.3492, -0.1563, -0.003689), (0.4949, -0.1563, -0.003689), (0.4949, -0.01854, 0.01616), (0.3492, -0.01854, 0.01616), (0.3492, -0.07747, 0.007669), (0.4949, -0.07747, 0.007669), (0.4949, 0.06029, 0.02752), (0.3492, 0.06029, 0.02752), (0.3492, 0.001359, 0.01903), (0.4949, 0.001359, 0.01903), (0.4949, 0.1391, 0.03888), (0.3492, 0.1391, 0.03888), (0.3492, 0.08019, 0.03038), (0.4949, 0.08019, 0.03038), (0.4949, -0.1762, -0.006557), (0.3492, -0.1762, -0.006557), (0.3492, -0.2351, -0.01505), (0.4949, -0.2351, -0.01505), (0.8261, 0.06029, 0.02752), (0.6805, 0.06029, 0.02752), (0.6805, 0.001359, 0.01903), (0.8261, 0.001359, 0.01903), (0.8261, -0.1762, -0.006557), (0.6805, -0.1762, -0.006557), (0.6805, -0.2351, -0.01505), (0.8261, -0.2351, -0.01505), (0.1836, -0.1762, -0.006557), (0.1836, -0.2351, -0.01505), (0.3292, -0.2351, -0.01505), (0.3292, -0.1762, -0.006557), (0.8261, -0.01854, 0.01616), (0.6705, -0.01854, 0.01616), (0.5149, -0.01854, 0.01616), (0.5149, -0.07747, 0.007669), (0.8261, -0.07747, 0.007669), (-0.6644, -0.01854, 0.01616), (-0.81, -0.01854, 0.01616), (-0.81, -0.07747, 0.007669), (-0.6644, -0.07747, 0.007669), (0.8261, -0.09737, 0.004801), (0.5149, -0.09737, 0.004801), (0.5149, -0.1563, -0.003689), (0.6705, -0.1563, -0.003689), (0.8261, -0.1563, -0.003689), (-0.3132, -0.2351, -0.01505), (0.1636, -0.2351, -0.01505), (0.1636, -0.1762, -0.006557), (0.00802, -0.1762, -0.006557), (-0.1576, -0.1762, -0.006557), (-0.3132, -0.1762, -0.006557), (-0.6544, -0.09737, 0.004801), (-0.81, -0.09737, 0.004801), (-0.81, -0.1563, -0.003689), (-0.6544, -0.1563, -0.003689), (-0.4988, -0.1563, -0.003689), (-0.4988, -0.09737, 0.004801), (-0.825, -0.2504, -0.1627), (-0.825, -0.2657, -0.1468), (-0.8409, -0.2498, -0.1467), (-0.825, 0.2348, -0.1627), (-0.8409, 0.2349, -0.1467), (-0.825, 0.2508, -0.1467), (0.8453, -0.2504, -0.1627), (0.8612, -0.2498, -0.1467), (0.8453, -0.2657, -0.1468), (0.8453, 0.2348, -0.1627), (0.8453, 0.2508, -0.1467), (0.8612, 0.2349, -0.1467), (-0.825, -0.2632, -0.08067), (-0.825, -0.2469, -0.06251), (-0.8409, -0.2472, -0.07863), (-0.825, 0.236, 0.007067), (-0.825, 0.2517, -0.006568), (-0.8409, 0.2358, -0.009041), (0.8453, 0.236, 0.007067), (0.8612, 0.2358, -0.009041), (0.8453, 0.2517, -0.006568), (0.8453, -0.2469, -0.06251), (0.8453, -0.2632, -0.08067), (0.8612, -0.2472, -0.07863)], [], [(308, 322, 312, 301), (311, 319, 323, 307), (0, 2, 3, 4, 5, 74, 75, 315, 313), (305, 316, 320, 310), (302, 314, 317, 304), (122, 123, 124, 125), (17, 18, 19, 12, 68, 13, 61, 73, 48, 14, 40, 0, 313, 321, 318, 315, 75, 78, 82, 86, 90, 94, 98, 102, 106, 108, 11, 15, 16), (126, 127, 128, 129), (130, 131, 132, 133), (67, 103, 104, 69), (110, 111, 112, 113), (134, 135, 136, 137), (274, 275, 276, 277, 278), (60, 95, 96, 62), (138, 139, 140, 141), (142, 143, 144, 145), (146, 147, 148, 149), (150, 151, 152, 153), (54, 87, 88, 55), (154, 155, 156, 157), (158, 159, 160, 161), (162, 163, 164, 165), (166, 167, 168, 169), (47, 79, 80, 49), (170, 171, 172, 173), (174, 175, 176, 177), (178, 179, 180, 181), (182, 183, 184, 185), (41, 1, 6, 42), (186, 187, 188, 189), (190, 191, 192, 193), (279, 280, 281, 282), (194, 195, 196, 197), (198, 199, 200, 201), (202, 203, 204, 205), (7, 76, 77, 35), (206, 207, 208, 209), (210, 211, 212, 213), (214, 215, 216, 217), (218, 219, 220, 221), (222, 223, 224, 225), (8, 84, 85, 30), (226, 227, 228, 229), (230, 231, 232, 233), (234, 235, 236, 237), (238, 239, 240, 241), (9, 92, 93, 25), (242, 243, 244, 245), (246, 247, 248, 249), (250, 251, 252, 253), (254, 255, 256, 257), (10, 100, 101, 20), (258, 259, 260, 261), (262, 263, 264, 265), (114, 115, 116, 117), (118, 119, 120, 121), (266, 267, 268, 269), (283, 284, 285, 286, 287), (288, 289, 290, 291, 292, 293), (270, 271, 272, 273), (294, 295, 296, 297, 298, 299), (6, 1, 75, 74), (1, 41, 78, 75), (42, 6, 74, 81), (41, 42, 81, 78), (76, 7, 82, 78), (7, 35, 83, 82), (35, 77, 81, 83), (77, 76, 78, 81), (80, 79, 82, 83), (79, 47, 86, 82), (49, 80, 83, 89), (47, 49, 89, 86), (84, 8, 90, 86), (8, 30, 91, 90), (30, 85, 89, 91), (85, 84, 86, 89), (88, 87, 90, 91), (87, 54, 94, 90), (55, 88, 91, 97), (54, 55, 97, 94), (92, 9, 98, 94), (9, 25, 99, 98), (25, 93, 97, 99), (93, 92, 94, 97), (96, 95, 98, 99), (95, 60, 102, 98), (62, 96, 99, 105), (60, 62, 105, 102), (100, 10, 106, 102), (10, 20, 107, 106), (20, 101, 105, 107), (101, 100, 102, 105), (104, 103, 106, 107), (103, 67, 108, 106), (69, 104, 107, 109), (67, 69, 109, 108), (109, 107, 111, 110), (107, 21, 112, 111), (21, 70, 113, 112), (70, 109, 110, 113), (15, 109, 115, 114), (109, 70, 116, 115), (70, 16, 117, 116), (16, 15, 114, 117), (11, 108, 119, 118), (108, 109, 120, 119), (109, 15, 121, 120), (15, 11, 118, 121), (46, 2, 123, 122), (2, 0, 124, 123), (0, 40, 125, 124), (40, 46, 122, 125), (72, 24, 127, 126), (24, 13, 128, 127), (13, 68, 129, 128), (68, 72, 126, 129), (53, 39, 131, 130), (39, 14, 132, 131), (14, 48, 133, 132), (48, 53, 130, 133), (70, 21, 135, 134), (21, 22, 136, 135), (22, 71, 137, 136), (71, 70, 134, 137), (105, 99, 139, 138), (99, 26, 140, 139), (26, 63, 141, 140), (63, 105, 138, 141), (63, 26, 143, 142), (26, 27, 144, 143), (27, 64, 145, 144), (64, 63, 142, 145), (64, 27, 147, 146), (27, 28, 148, 147), (28, 65, 149, 148), (65, 64, 146, 149), (65, 28, 151, 150), (28, 29, 152, 151), (29, 66, 153, 152), (66, 65, 150, 153), (97, 91, 155, 154), (91, 31, 156, 155), (31, 56, 157, 156), (56, 97, 154, 157), (56, 31, 159, 158), (31, 32, 160, 159), (32, 57, 161, 160), (57, 56, 158, 161), (57, 32, 163, 162), (32, 33, 164, 163), (33, 58, 165, 164), (58, 57, 162, 165), (58, 33, 167, 166), (33, 34, 168, 167), (34, 59, 169, 168), (59, 58, 166, 169), (89, 83, 171, 170), (83, 36, 172, 171), (36, 50, 173, 172), (50, 89, 170, 173), (50, 36, 175, 174), (36, 37, 176, 175), (37, 51, 177, 176), (51, 50, 174, 177), (51, 37, 179, 178), (37, 38, 180, 179), (38, 52, 181, 180), (52, 51, 178, 181), (52, 38, 183, 182), (38, 39, 184, 183), (39, 53, 185, 184), (53, 52, 182, 185), (81, 74, 187, 186), (74, 5, 188, 187), (5, 43, 189, 188), (43, 81, 186, 189), (43, 5, 191, 190), (5, 4, 192, 191), (4, 44, 193, 192), (44, 43, 190, 193), (37, 44, 195, 194), (44, 45, 196, 195), (45, 38, 197, 196), (38, 37, 194, 197), (36, 43, 199, 198), (43, 44, 200, 199), (44, 37, 201, 200), (37, 36, 198, 201), (83, 81, 203, 202), (81, 43, 204, 203), (43, 36, 205, 204), (36, 83, 202, 205), (39, 46, 207, 206), (46, 40, 208, 207), (40, 14, 209, 208), (14, 39, 206, 209), (33, 52, 211, 210), (52, 53, 212, 211), (53, 34, 213, 212), (34, 33, 210, 213), (32, 51, 215, 214), (51, 52, 216, 215), (52, 33, 217, 216), (33, 32, 214, 217), (31, 50, 219, 218), (50, 51, 220, 219), (51, 32, 221, 220), (32, 31, 218, 221), (91, 89, 223, 222), (89, 50, 224, 223), (50, 31, 225, 224), (31, 91, 222, 225), (28, 58, 227, 226), (58, 59, 228, 227), (59, 29, 229, 228), (29, 28, 226, 229), (27, 57, 231, 230), (57, 58, 232, 231), (58, 28, 233, 232), (28, 27, 230, 233), (26, 56, 235, 234), (56, 57, 236, 235), (57, 27, 237, 236), (27, 26, 234, 237), (99, 97, 239, 238), (97, 56, 240, 239), (56, 26, 241, 240), (26, 99, 238, 241), (23, 65, 243, 242), (65, 66, 244, 243), (66, 24, 245, 244), (24, 23, 242, 245), (22, 64, 247, 246), (64, 65, 248, 247), (65, 23, 249, 248), (23, 22, 246, 249), (21, 63, 251, 250), (63, 64, 252, 251), (64, 22, 253, 252), (22, 21, 250, 253), (107, 105, 255, 254), (105, 63, 256, 255), (63, 21, 257, 256), (21, 107, 254, 257), (24, 66, 259, 258), (66, 61, 260, 259), (61, 13, 261, 260), (13, 24, 258, 261), (16, 70, 263, 262), (70, 71, 264, 263), (71, 17, 265, 264), (17, 16, 262, 265), (19, 72, 267, 266), (72, 68, 268, 267), (68, 12, 269, 268), (12, 19, 266, 269), (29, 73, 271, 270), (73, 61, 272, 271), (61, 66, 273, 272), (66, 29, 270, 273), (17, 71, 275, 274), (71, 22, 276, 275), (22, 23, 277, 276), (23, 18, 278, 277), (18, 17, 274, 278), (44, 4, 280, 279), (4, 3, 281, 280), (3, 45, 282, 281), (45, 44, 279, 282), (18, 23, 284, 283), (23, 24, 285, 284), (24, 72, 286, 285), (72, 19, 287, 286), (19, 18, 283, 287), (48, 73, 289, 288), (73, 29, 290, 289), (29, 59, 291, 290), (59, 34, 292, 291), (34, 53, 293, 292), (53, 48, 288, 293), (45, 3, 295, 294), (3, 2, 296, 295), (2, 46, 297, 296), (46, 39, 298, 297), (39, 38, 299, 298), (38, 45, 294, 299), (300, 301, 302), (303, 304, 305), (306, 307, 308), (309, 310, 311), (312, 313, 314), (315, 316, 317), (318, 319, 320), (321, 322, 323), (303, 300, 302, 304), (301, 312, 314, 302), (313, 315, 317, 314), (316, 305, 304, 317), (309, 303, 305, 310), (315, 318, 320, 316), (319, 311, 310, 320), (306, 309, 311, 307), (318, 321, 323, 319), (322, 308, 307, 323), (300, 306, 308, 301), (321, 313, 312, 322), (303, 309, 306, 300)])
me_cube_002.polygons.foreach_set('material_index', [0, 0, 0, 0, 0, 2, 0, 2, 2, 1, 1, 1, 2, 1, 1, 1, 1, 1, 1, 1, 1, 1, 1, 1, 1, 1, 1, 1, 2, 2, 2, 2, 1, 1, 1, 1, 2, 1, 1, 1, 1, 1, 1, 1, 1, 1, 1, 1, 1, 1, 1, 1, 2, 2, 1, 1, 2, 2, 1, 2, 2, 2, 2, 2, 2, 1, 1, 1, 1, 1, 1, 1, 1, 1, 1, 1, 1, 1, 1, 1, 1, 1, 1, 1, 1, 1, 1, 1, 1, 1, 1, 1, 1, 1, 1, 1, 1, 1, 1, 1, 1, 1, 1, 1, 1, 1, 1, 1, 1, 2, 2, 2, 2, 2, 2, 2, 2, 2, 2, 2, 2, 1, 1, 1, 1, 1, 1, 1, 1, 1, 1, 1, 1, 1, 1, 1, 1, 1, 1, 1, 1, 1, 1, 1, 1, 1, 1, 1, 1, 1, 1, 1, 1, 1, 1, 1, 1, 1, 1, 1, 1, 1, 1, 1, 1, 1, 1, 1, 1, 1, 1, 1, 1, 2, 2, 2, 2, 2, 2, 2, 2, 1, 1, 1, 1, 1, 1, 1, 1, 1, 1, 1, 1, 2, 2, 2, 2, 1, 1, 1, 1, 1, 1, 1, 1, 1, 1, 1, 1, 1, 1, 1, 1, 1, 1, 1, 1, 1, 1, 1, 1, 1, 1, 1, 1, 1, 1, 1, 1, 1, 1, 1, 1, 1, 1, 1, 1, 1, 1, 1, 1, 1, 1, 1, 1, 2, 2, 2, 2, 2, 2, 2, 2, 2, 2, 2, 2, 2, 2, 2, 2, 2, 2, 2, 2, 2, 2, 2, 2, 2, 2, 2, 2, 2, 2, 1, 1, 1, 1, 1, 1, 2, 2, 2, 2, 2, 2, 0, 0, 0, 0, 0, 0, 0, 0, 0, 0, 0, 0, 0, 0, 0, 0, 0, 0, 0, 0, 0])
_uv = me_cube_002.uv_layers.new(name='UVMap')
_uv.uv.foreach_set('vector', [0.4156, 0.7523, 0.5844, 0.7523, 0.5844, 0.9977, 0.4156, 0.9977, 0.3991, 0.5077, 0.6008, 0.5077, 0.5858, 0.7423, 0.414, 0.7423, 0.8724, 0.7399, 0.8724, 0.7016, 0.8724, 0.6633, 0.8724, 0.625, 0.8724, 0.5867, 0.8724, 0.5484, 0.8724, 0.5101, 0.873, 0.5077, 0.873, 0.7423, 0.3981, 0.2523, 0.6019, 0.2523, 0.6019, 0.4977, 0.3981, 0.4977, 0.414, 0.00772, 0.5858, 0.007749, 0.6008, 0.2423, 0.3991, 0.2423, 0.8533, 0.7065, 0.8712, 0.7065, 0.8712, 0.7351, 0.8533, 0.7351, 0.6684, 0.625, 0.6684, 0.6633, 0.6684, 0.7016, 0.6684, 0.7399, 0.6888, 0.7399, 0.7092, 0.7399, 0.7296, 0.7399, 0.75, 0.7399, 0.8112, 0.7399, 0.8316, 0.7399, 0.852, 0.7399, 0.8724, 0.7399, 0.873, 0.7423, 0.638, 0.7423, 0.638, 0.5077, 0.873, 0.5077, 0.8724, 0.5101, 0.852, 0.5101, 0.8316, 0.5101, 0.8112, 0.5101, 0.7908, 0.5101, 0.7704, 0.5101, 0.75, 0.5101, 0.7296, 0.5101, 0.7092, 0.5101, 0.6888, 0.5101, 0.6684, 0.5101, 0.6684, 0.5484, 0.6684, 0.5867, 0.69, 0.7065, 0.708, 0.7065, 0.708, 0.7351, 0.69, 0.7351, 0.8124, 0.7065, 0.8304, 0.7065, 0.8304, 0.7351, 0.8124, 0.7351, 0.69, 0.5149, 0.708, 0.5149, 0.708, 0.5435, 0.69, 0.5435, 0.69, 0.5532, 0.708, 0.5532, 0.708, 0.5819, 0.69, 0.5819, 0.69, 0.5915, 0.708, 0.5915, 0.708, 0.6202, 0.69, 0.6202, 0.6696, 0.6298, 0.6888, 0.6298, 0.708, 0.6298, 0.708, 0.6585, 0.6696, 0.6585, 0.7308, 0.5149, 0.7488, 0.5149, 0.7488, 0.5435, 0.7308, 0.5435, 0.7308, 0.5532, 0.7488, 0.5532, 0.7488, 0.5819, 0.7308, 0.5819, 0.7308, 0.5915, 0.7488, 0.5915, 0.7488, 0.6202, 0.7308, 0.6202, 0.7308, 0.6298, 0.7488, 0.6298, 0.7488, 0.6585, 0.7308, 0.6585, 0.7308, 0.6681, 0.7488, 0.6681, 0.7488, 0.6968, 0.7308, 0.6968, 0.7716, 0.5149, 0.7896, 0.5149, 0.7896, 0.5435, 0.7716, 0.5435, 0.7716, 0.5532, 0.7896, 0.5532, 0.7896, 0.5819, 0.7716, 0.5819, 0.7716, 0.5915, 0.7896, 0.5915, 0.7896, 0.6202, 0.7716, 0.6202, 0.7716, 0.6298, 0.7896, 0.6298, 0.7896, 0.6585, 0.7716, 0.6585, 0.7716, 0.6681, 0.7896, 0.6681, 0.7896, 0.6968, 0.7716, 0.6968, 0.8124, 0.5149, 0.8304, 0.5149, 0.8304, 0.5435, 0.8124, 0.5435, 0.8124, 0.5532, 0.8304, 0.5532, 0.8304, 0.5819, 0.8124, 0.5819, 0.8124, 0.5915, 0.8304, 0.5915, 0.8304, 0.6202, 0.8124, 0.6202, 0.8124, 0.6298, 0.8304, 0.6298, 0.8304, 0.6585, 0.8124, 0.6585, 0.8124, 0.6681, 0.8304, 0.6681, 0.8304, 0.6968, 0.8124, 0.6968, 0.8533, 0.5149, 0.8712, 0.5149, 0.8712, 0.5435, 0.8533, 0.5435, 0.8533, 0.5532, 0.8712, 0.5532, 0.8712, 0.5819, 0.8533, 0.5819, 0.8533, 0.5915, 0.8712, 0.5915, 0.8712, 0.6202, 0.8533, 0.6202, 0.8533, 0.6298, 0.8712, 0.6298, 0.8712, 0.6585, 0.8533, 0.6585, 0.8329, 0.6298, 0.8508, 0.6298, 0.8508, 0.6585, 0.8329, 0.6585, 0.8329, 0.5915, 0.8508, 0.5915, 0.8508, 0.6202, 0.8329, 0.6202, 0.8329, 0.5532, 0.8508, 0.5532, 0.8508, 0.5819, 0.8329, 0.5819, 0.8329, 0.5149, 0.8508, 0.5149, 0.8508, 0.5435, 0.8329, 0.5435, 0.8329, 0.7065, 0.8508, 0.7065, 0.8508, 0.7351, 0.8329, 0.7351, 0.792, 0.6681, 0.81, 0.6681, 0.81, 0.6968, 0.792, 0.6968, 0.792, 0.6298, 0.81, 0.6298, 0.81, 0.6585, 0.792, 0.6585, 0.792, 0.5915, 0.81, 0.5915, 0.81, 0.6202, 0.792, 0.6202, 0.792, 0.5532, 0.81, 0.5532, 0.81, 0.5819, 0.792, 0.5819, 0.792, 0.5149, 0.81, 0.5149, 0.81, 0.5435, 0.792, 0.5435, 0.7512, 0.6681, 0.7692, 0.6681, 0.7692, 0.6968, 0.7512, 0.6968, 0.7512, 0.6298, 0.7692, 0.6298, 0.7692, 0.6585, 0.7512, 0.6585, 0.7512, 0.5915, 0.7692, 0.5915, 0.7692, 0.6202, 0.7512, 0.6202, 0.7512, 0.5532, 0.7692, 0.5532, 0.7692, 0.5819, 0.7512, 0.5819, 0.7512, 0.5149, 0.7692, 0.5149, 0.7692, 0.5435, 0.7512, 0.5435, 0.7104, 0.6681, 0.7284, 0.6681, 0.7284, 0.6968, 0.7104, 0.6968, 0.7104, 0.6298, 0.7284, 0.6298, 0.7284, 0.6585, 0.7104, 0.6585, 0.7104, 0.5915, 0.7284, 0.5915, 0.7284, 0.6202, 0.7104, 0.6202, 0.7104, 0.5532, 0.7284, 0.5532, 0.7284, 0.5819, 0.7104, 0.5819, 0.7104, 0.5149, 0.7284, 0.5149, 0.7284, 0.5435, 0.7104, 0.5435, 0.7104, 0.7065, 0.7284, 0.7065, 0.7284, 0.7351, 0.7104, 0.7351, 0.6696, 0.5915, 0.6876, 0.5915, 0.6876, 0.6202, 0.6696, 0.6202, 0.6696, 0.5532, 0.6876, 0.5532, 0.6876, 0.5819, 0.6696, 0.5819, 0.6696, 0.5149, 0.6876, 0.5149, 0.6876, 0.5435, 0.6696, 0.5435, 0.6696, 0.7065, 0.6876, 0.7065, 0.6876, 0.7351, 0.6696, 0.7351, 0.6696, 0.6681, 0.708, 0.6681, 0.708, 0.6968, 0.6888, 0.6968, 0.6696, 0.6968, 0.81, 0.7351, 0.7512, 0.7351, 0.7512, 0.7065, 0.7704, 0.7065, 0.7908, 0.7065, 0.81, 0.7065, 0.7488, 0.7065, 0.7488, 0.7351, 0.7308, 0.7351, 0.7308, 0.7065, 0.852, 0.6681, 0.8712, 0.6681, 0.8712, 0.6968, 0.852, 0.6968, 0.8329, 0.6968, 0.8329, 0.6681, 0.8712, 0.5435, 0.8712, 0.5149, 0.8724, 0.5101, 0.8724, 0.5484, 0.8712, 0.5149, 0.8533, 0.5149, 0.852, 0.5101, 0.8724, 0.5101, 0.8533, 0.5435, 0.8712, 0.5435, 0.8724, 0.5484, 0.852, 0.5484, 0.8533, 0.5149, 0.8533, 0.5435, 0.852, 0.5484, 0.852, 0.5101, 0.8508, 0.5149, 0.8329, 0.5149, 0.8316, 0.5101, 0.852, 0.5101, 0.8329, 0.5149, 0.8329, 0.5435, 0.8316, 0.5484, 0.8316, 0.5101, 0.8329, 0.5435, 0.8508, 0.5435, 0.852, 0.5484, 0.8316, 0.5484, 0.8508, 0.5435, 0.8508, 0.5149, 0.852, 0.5101, 0.852, 0.5484, 0.8304, 0.5435, 0.8304, 0.5149, 0.8316, 0.5101, 0.8316, 0.5484, 0.8304, 0.5149, 0.8124, 0.5149, 0.8112, 0.5101, 0.8316, 0.5101, 0.8124, 0.5435, 0.8304, 0.5435, 0.8316, 0.5484, 0.8112, 0.5484, 0.8124, 0.5149, 0.8124, 0.5435, 0.8112, 0.5484, 0.8112, 0.5101, 0.81, 0.5149, 0.792, 0.5149, 0.7908, 0.5101, 0.8112, 0.5101, 0.792, 0.5149, 0.792, 0.5435, 0.7908, 0.5484, 0.7908, 0.5101, 0.792, 0.5435, 0.81, 0.5435, 0.8112, 0.5484, 0.7908, 0.5484, 0.81, 0.5435, 0.81, 0.5149, 0.8112, 0.5101, 0.8112, 0.5484, 0.7896, 0.5435, 0.7896, 0.5149, 0.7908, 0.5101, 0.7908, 0.5484, 0.7896, 0.5149, 0.7716, 0.5149, 0.7704, 0.5101, 0.7908, 0.5101, 0.7716, 0.5435, 0.7896, 0.5435, 0.7908, 0.5484, 0.7704, 0.5484, 0.7716, 0.5149, 0.7716, 0.5435, 0.7704, 0.5484, 0.7704, 0.5101, 0.7692, 0.5149, 0.7512, 0.5149, 0.75, 0.5101, 0.7704, 0.5101, 0.7512, 0.5149, 0.7512, 0.5435, 0.75, 0.5484, 0.75, 0.5101, 0.7512, 0.5435, 0.7692, 0.5435, 0.7704, 0.5484, 0.75, 0.5484, 0.7692, 0.5435, 0.7692, 0.5149, 0.7704, 0.5101, 0.7704, 0.5484, 0.7488, 0.5435, 0.7488, 0.5149, 0.75, 0.5101, 0.75, 0.5484, 0.7488, 0.5149, 0.7308, 0.5149, 0.7296, 0.5101, 0.75, 0.5101, 0.7308, 0.5435, 0.7488, 0.5435, 0.75, 0.5484, 0.7296, 0.5484, 0.7308, 0.5149, 0.7308, 0.5435, 0.7296, 0.5484, 0.7296, 0.5101, 0.7284, 0.5149, 0.7104, 0.5149, 0.7092, 0.5101, 0.7296, 0.5101, 0.7104, 0.5149, 0.7104, 0.5435, 0.7092, 0.5484, 0.7092, 0.5101, 0.7104, 0.5435, 0.7284, 0.5435, 0.7296, 0.5484, 0.7092, 0.5484, 0.7284, 0.5435, 0.7284, 0.5149, 0.7296, 0.5101, 0.7296, 0.5484, 0.708, 0.5435, 0.708, 0.5149, 0.7092, 0.5101, 0.7092, 0.5484, 0.708, 0.5149, 0.69, 0.5149, 0.6888, 0.5101, 0.7092, 0.5101, 0.69, 0.5435, 0.708, 0.5435, 0.7092, 0.5484, 0.6888, 0.5484, 0.69, 0.5149, 0.69, 0.5435, 0.6888, 0.5484, 0.6888, 0.5101, 0.6888, 0.5484, 0.7092, 0.5484, 0.708, 0.5532, 0.69, 0.5532, 0.7092, 0.5484, 0.7092, 0.5867, 0.708, 0.5819, 0.708, 0.5532, 0.7092, 0.5867, 0.6888, 0.5867, 0.69, 0.5819, 0.708, 0.5819, 0.6888, 0.5867, 0.6888, 0.5484, 0.69, 0.5532, 0.69, 0.5819, 0.6684, 0.5484, 0.6888, 0.5484, 0.6876, 0.5532, 0.6696, 0.5532, 0.6888, 0.5484, 0.6888, 0.5867, 0.6876, 0.5819, 0.6876, 0.5532, 0.6888, 0.5867, 0.6684, 0.5867, 0.6696, 0.5819, 0.6876, 0.5819, 0.6684, 0.5867, 0.6684, 0.5484, 0.6696, 0.5532, 0.6696, 0.5819, 0.6684, 0.5101, 0.6888, 0.5101, 0.6876, 0.5149, 0.6696, 0.5149, 0.6888, 0.5101, 0.6888, 0.5484, 0.6876, 0.5435, 0.6876, 0.5149, 0.6888, 0.5484, 0.6684, 0.5484, 0.6696, 0.5435, 0.6876, 0.5435, 0.6684, 0.5484, 0.6684, 0.5101, 0.6696, 0.5149, 0.6696, 0.5435, 0.852, 0.7016, 0.8724, 0.7016, 0.8712, 0.7065, 0.8533, 0.7065, 0.8724, 0.7016, 0.8724, 0.7399, 0.8712, 0.7351, 0.8712, 0.7065, 0.8724, 0.7399, 0.852, 0.7399, 0.8533, 0.7351, 0.8712, 0.7351, 0.852, 0.7399, 0.852, 0.7016, 0.8533, 0.7065, 0.8533, 0.7351, 0.6888, 0.7016, 0.7092, 0.7016, 0.708, 0.7065, 0.69, 0.7065, 0.7092, 0.7016, 0.7092, 0.7399, 0.708, 0.7351, 0.708, 0.7065, 0.7092, 0.7399, 0.6888, 0.7399, 0.69, 0.7351, 0.708, 0.7351, 0.6888, 0.7399, 0.6888, 0.7016, 0.69, 0.7065, 0.69, 0.7351, 0.8112, 0.7016, 0.8316, 0.7016, 0.8304, 0.7065, 0.8124, 0.7065, 0.8316, 0.7016, 0.8316, 0.7399, 0.8304, 0.7351, 0.8304, 0.7065, 0.8316, 0.7399, 0.8112, 0.7399, 0.8124, 0.7351, 0.8304, 0.7351, 0.8112, 0.7399, 0.8112, 0.7016, 0.8124, 0.7065, 0.8124, 0.7351, 0.6888, 0.5867, 0.7092, 0.5867, 0.708, 0.5915, 0.69, 0.5915, 0.7092, 0.5867, 0.7092, 0.625, 0.708, 0.6202, 0.708, 0.5915, 0.7092, 0.625, 0.6888, 0.625, 0.69, 0.6202, 0.708, 0.6202, 0.6888, 0.625, 0.6888, 0.5867, 0.69, 0.5915, 0.69, 0.6202, 0.7296, 0.5484, 0.75, 0.5484, 0.7488, 0.5532, 0.7308, 0.5532, 0.75, 0.5484, 0.75, 0.5867, 0.7488, 0.5819, 0.7488, 0.5532, 0.75, 0.5867, 0.7296, 0.5867, 0.7308, 0.5819, 0.7488, 0.5819, 0.7296, 0.5867, 0.7296, 0.5484, 0.7308, 0.5532, 0.7308, 0.5819, 0.7296, 0.5867, 0.75, 0.5867, 0.7488, 0.5915, 0.7308, 0.5915, 0.75, 0.5867, 0.75, 0.625, 0.7488, 0.6202, 0.7488, 0.5915, 0.75, 0.625, 0.7296, 0.625, 0.7308, 0.6202, 0.7488, 0.6202, 0.7296, 0.625, 0.7296, 0.5867, 0.7308, 0.5915, 0.7308, 0.6202, 0.7296, 0.625, 0.75, 0.625, 0.7488, 0.6298, 0.7308, 0.6298, 0.75, 0.625, 0.75, 0.6633, 0.7488, 0.6585, 0.7488, 0.6298, 0.75, 0.6633, 0.7296, 0.6633, 0.7308, 0.6585, 0.7488, 0.6585, 0.7296, 0.6633, 0.7296, 0.625, 0.7308, 0.6298, 0.7308, 0.6585, 0.7296, 0.6633, 0.75, 0.6633, 0.7488, 0.6681, 0.7308, 0.6681, 0.75, 0.6633, 0.75, 0.7016, 0.7488, 0.6968, 0.7488, 0.6681, 0.75, 0.7016, 0.7296, 0.7016, 0.7308, 0.6968, 0.7488, 0.6968, 0.7296, 0.7016, 0.7296, 0.6633, 0.7308, 0.6681, 0.7308, 0.6968, 0.7704, 0.5484, 0.7908, 0.5484, 0.7896, 0.5532, 0.7716, 0.5532, 0.7908, 0.5484, 0.7908, 0.5867, 0.7896, 0.5819, 0.7896, 0.5532, 0.7908, 0.5867, 0.7704, 0.5867, 0.7716, 0.5819, 0.7896, 0.5819, 0.7704, 0.5867, 0.7704, 0.5484, 0.7716, 0.5532, 0.7716, 0.5819, 0.7704, 0.5867, 0.7908, 0.5867, 0.7896, 0.5915, 0.7716, 0.5915, 0.7908, 0.5867, 0.7908, 0.625, 0.7896, 0.6202, 0.7896, 0.5915, 0.7908, 0.625, 0.7704, 0.625, 0.7716, 0.6202, 0.7896, 0.6202, 0.7704, 0.625, 0.7704, 0.5867, 0.7716, 0.5915, 0.7716, 0.6202, 0.7704, 0.625, 0.7908, 0.625, 0.7896, 0.6298, 0.7716, 0.6298, 0.7908, 0.625, 0.7908, 0.6633, 0.7896, 0.6585, 0.7896, 0.6298, 0.7908, 0.6633, 0.7704, 0.6633, 0.7716, 0.6585, 0.7896, 0.6585, 0.7704, 0.6633, 0.7704, 0.625, 0.7716, 0.6298, 0.7716, 0.6585, 0.7704, 0.6633, 0.7908, 0.6633, 0.7896, 0.6681, 0.7716, 0.6681, 0.7908, 0.6633, 0.7908, 0.7016, 0.7896, 0.6968, 0.7896, 0.6681, 0.7908, 0.7016, 0.7704, 0.7016, 0.7716, 0.6968, 0.7896, 0.6968, 0.7704, 0.7016, 0.7704, 0.6633, 0.7716, 0.6681, 0.7716, 0.6968, 0.8112, 0.5484, 0.8316, 0.5484, 0.8304, 0.5532, 0.8124, 0.5532, 0.8316, 0.5484, 0.8316, 0.5867, 0.8304, 0.5819, 0.8304, 0.5532, 0.8316, 0.5867, 0.8112, 0.5867, 0.8124, 0.5819, 0.8304, 0.5819, 0.8112, 0.5867, 0.8112, 0.5484, 0.8124, 0.5532, 0.8124, 0.5819, 0.8112, 0.5867, 0.8316, 0.5867, 0.8304, 0.5915, 0.8124, 0.5915, 0.8316, 0.5867, 0.8316, 0.625, 0.8304, 0.6202, 0.8304, 0.5915, 0.8316, 0.625, 0.8112, 0.625, 0.8124, 0.6202, 0.8304, 0.6202, 0.8112, 0.625, 0.8112, 0.5867, 0.8124, 0.5915, 0.8124, 0.6202, 0.8112, 0.625, 0.8316, 0.625, 0.8304, 0.6298, 0.8124, 0.6298, 0.8316, 0.625, 0.8316, 0.6633, 0.8304, 0.6585, 0.8304, 0.6298, 0.8316, 0.6633, 0.8112, 0.6633, 0.8124, 0.6585, 0.8304, 0.6585, 0.8112, 0.6633, 0.8112, 0.625, 0.8124, 0.6298, 0.8124, 0.6585, 0.8112, 0.6633, 0.8316, 0.6633, 0.8304, 0.6681, 0.8124, 0.6681, 0.8316, 0.6633, 0.8316, 0.7016, 0.8304, 0.6968, 0.8304, 0.6681, 0.8316, 0.7016, 0.8112, 0.7016, 0.8124, 0.6968, 0.8304, 0.6968, 0.8112, 0.7016, 0.8112, 0.6633, 0.8124, 0.6681, 0.8124, 0.6968, 0.852, 0.5484, 0.8724, 0.5484, 0.8712, 0.5532, 0.8533, 0.5532, 0.8724, 0.5484, 0.8724, 0.5867, 0.8712, 0.5819, 0.8712, 0.5532, 0.8724, 0.5867, 0.852, 0.5867, 0.8533, 0.5819, 0.8712, 0.5819, 0.852, 0.5867, 0.852, 0.5484, 0.8533, 0.5532, 0.8533, 0.5819, 0.852, 0.5867, 0.8724, 0.5867, 0.8712, 0.5915, 0.8533, 0.5915, 0.8724, 0.5867, 0.8724, 0.625, 0.8712, 0.6202, 0.8712, 0.5915, 0.8724, 0.625, 0.852, 0.625, 0.8533, 0.6202, 0.8712, 0.6202, 0.852, 0.625, 0.852, 0.5867, 0.8533, 0.5915, 0.8533, 0.6202, 0.8316, 0.625, 0.852, 0.625, 0.8508, 0.6298, 0.8329, 0.6298, 0.852, 0.625, 0.852, 0.6633, 0.8508, 0.6585, 0.8508, 0.6298, 0.852, 0.6633, 0.8316, 0.6633, 0.8329, 0.6585, 0.8508, 0.6585, 0.8316, 0.6633, 0.8316, 0.625, 0.8329, 0.6298, 0.8329, 0.6585, 0.8316, 0.5867, 0.852, 0.5867, 0.8508, 0.5915, 0.8329, 0.5915, 0.852, 0.5867, 0.852, 0.625, 0.8508, 0.6202, 0.8508, 0.5915, 0.852, 0.625, 0.8316, 0.625, 0.8329, 0.6202, 0.8508, 0.6202, 0.8316, 0.625, 0.8316, 0.5867, 0.8329, 0.5915, 0.8329, 0.6202, 0.8316, 0.5484, 0.852, 0.5484, 0.8508, 0.5532, 0.8329, 0.5532, 0.852, 0.5484, 0.852, 0.5867, 0.8508, 0.5819, 0.8508, 0.5532, 0.852, 0.5867, 0.8316, 0.5867, 0.8329, 0.5819, 0.8508, 0.5819, 0.8316, 0.5867, 0.8316, 0.5484, 0.8329, 0.5532, 0.8329, 0.5819, 0.8316, 0.7016, 0.852, 0.7016, 0.8508, 0.7065, 0.8329, 0.7065, 0.852, 0.7016, 0.852, 0.7399, 0.8508, 0.7351, 0.8508, 0.7065, 0.852, 0.7399, 0.8316, 0.7399, 0.8329, 0.7351, 0.8508, 0.7351, 0.8316, 0.7399, 0.8316, 0.7016, 0.8329, 0.7065, 0.8329, 0.7351, 0.7908, 0.6633, 0.8112, 0.6633, 0.81, 0.6681, 0.792, 0.6681, 0.8112, 0.6633, 0.8112, 0.7016, 0.81, 0.6968, 0.81, 0.6681, 0.8112, 0.7016, 0.7908, 0.7016, 0.792, 0.6968, 0.81, 0.6968, 0.7908, 0.7016, 0.7908, 0.6633, 0.792, 0.6681, 0.792, 0.6968, 0.7908, 0.625, 0.8112, 0.625, 0.81, 0.6298, 0.792, 0.6298, 0.8112, 0.625, 0.8112, 0.6633, 0.81, 0.6585, 0.81, 0.6298, 0.8112, 0.6633, 0.7908, 0.6633, 0.792, 0.6585, 0.81, 0.6585, 0.7908, 0.6633, 0.7908, 0.625, 0.792, 0.6298, 0.792, 0.6585, 0.7908, 0.5867, 0.8112, 0.5867, 0.81, 0.5915, 0.792, 0.5915, 0.8112, 0.5867, 0.8112, 0.625, 0.81, 0.6202, 0.81, 0.5915, 0.8112, 0.625, 0.7908, 0.625, 0.792, 0.6202, 0.81, 0.6202, 0.7908, 0.625, 0.7908, 0.5867, 0.792, 0.5915, 0.792, 0.6202, 0.7908, 0.5484, 0.8112, 0.5484, 0.81, 0.5532, 0.792, 0.5532, 0.8112, 0.5484, 0.8112, 0.5867, 0.81, 0.5819, 0.81, 0.5532, 0.8112, 0.5867, 0.7908, 0.5867, 0.792, 0.5819, 0.81, 0.5819, 0.7908, 0.5867, 0.7908, 0.5484, 0.792, 0.5532, 0.792, 0.5819, 0.75, 0.6633, 0.7704, 0.6633, 0.7692, 0.6681, 0.7512, 0.6681, 0.7704, 0.6633, 0.7704, 0.7016, 0.7692, 0.6968, 0.7692, 0.6681, 0.7704, 0.7016, 0.75, 0.7016, 0.7512, 0.6968, 0.7692, 0.6968, 0.75, 0.7016, 0.75, 0.6633, 0.7512, 0.6681, 0.7512, 0.6968, 0.75, 0.625, 0.7704, 0.625, 0.7692, 0.6298, 0.7512, 0.6298, 0.7704, 0.625, 0.7704, 0.6633, 0.7692, 0.6585, 0.7692, 0.6298, 0.7704, 0.6633, 0.75, 0.6633, 0.7512, 0.6585, 0.7692, 0.6585, 0.75, 0.6633, 0.75, 0.625, 0.7512, 0.6298, 0.7512, 0.6585, 0.75, 0.5867, 0.7704, 0.5867, 0.7692, 0.5915, 0.7512, 0.5915, 0.7704, 0.5867, 0.7704, 0.625, 0.7692, 0.6202, 0.7692, 0.5915, 0.7704, 0.625, 0.75, 0.625, 0.7512, 0.6202, 0.7692, 0.6202, 0.75, 0.625, 0.75, 0.5867, 0.7512, 0.5915, 0.7512, 0.6202, 0.75, 0.5484, 0.7704, 0.5484, 0.7692, 0.5532, 0.7512, 0.5532, 0.7704, 0.5484, 0.7704, 0.5867, 0.7692, 0.5819, 0.7692, 0.5532, 0.7704, 0.5867, 0.75, 0.5867, 0.7512, 0.5819, 0.7692, 0.5819, 0.75, 0.5867, 0.75, 0.5484, 0.7512, 0.5532, 0.7512, 0.5819, 0.7092, 0.6633, 0.7296, 0.6633, 0.7284, 0.6681, 0.7104, 0.6681, 0.7296, 0.6633, 0.7296, 0.7016, 0.7284, 0.6968, 0.7284, 0.6681, 0.7296, 0.7016, 0.7092, 0.7016, 0.7104, 0.6968, 0.7284, 0.6968, 0.7092, 0.7016, 0.7092, 0.6633, 0.7104, 0.6681, 0.7104, 0.6968, 0.7092, 0.625, 0.7296, 0.625, 0.7284, 0.6298, 0.7104, 0.6298, 0.7296, 0.625, 0.7296, 0.6633, 0.7284, 0.6585, 0.7284, 0.6298, 0.7296, 0.6633, 0.7092, 0.6633, 0.7104, 0.6585, 0.7284, 0.6585, 0.7092, 0.6633, 0.7092, 0.625, 0.7104, 0.6298, 0.7104, 0.6585, 0.7092, 0.5867, 0.7296, 0.5867, 0.7284, 0.5915, 0.7104, 0.5915, 0.7296, 0.5867, 0.7296, 0.625, 0.7284, 0.6202, 0.7284, 0.5915, 0.7296, 0.625, 0.7092, 0.625, 0.7104, 0.6202, 0.7284, 0.6202, 0.7092, 0.625, 0.7092, 0.5867, 0.7104, 0.5915, 0.7104, 0.6202, 0.7092, 0.5484, 0.7296, 0.5484, 0.7284, 0.5532, 0.7104, 0.5532, 0.7296, 0.5484, 0.7296, 0.5867, 0.7284, 0.5819, 0.7284, 0.5532, 0.7296, 0.5867, 0.7092, 0.5867, 0.7104, 0.5819, 0.7284, 0.5819, 0.7092, 0.5867, 0.7092, 0.5484, 0.7104, 0.5532, 0.7104, 0.5819, 0.7092, 0.7016, 0.7296, 0.7016, 0.7284, 0.7065, 0.7104, 0.7065, 0.7296, 0.7016, 0.7296, 0.7399, 0.7284, 0.7351, 0.7284, 0.7065, 0.7296, 0.7399, 0.7092, 0.7399, 0.7104, 0.7351, 0.7284, 0.7351, 0.7092, 0.7399, 0.7092, 0.7016, 0.7104, 0.7065, 0.7104, 0.7351, 0.6684, 0.5867, 0.6888, 0.5867, 0.6876, 0.5915, 0.6696, 0.5915, 0.6888, 0.5867, 0.6888, 0.625, 0.6876, 0.6202, 0.6876, 0.5915, 0.6888, 0.625, 0.6684, 0.625, 0.6696, 0.6202, 0.6876, 0.6202, 0.6684, 0.625, 0.6684, 0.5867, 0.6696, 0.5915, 0.6696, 0.6202, 0.6684, 0.7016, 0.6888, 0.7016, 0.6876, 0.7065, 0.6696, 0.7065, 0.6888, 0.7016, 0.6888, 0.7399, 0.6876, 0.7351, 0.6876, 0.7065, 0.6888, 0.7399, 0.6684, 0.7399, 0.6696, 0.7351, 0.6876, 0.7351, 0.6684, 0.7399, 0.6684, 0.7016, 0.6696, 0.7065, 0.6696, 0.7351, 0.75, 0.7016, 0.75, 0.7399, 0.7488, 0.7351, 0.7488, 0.7065, 0.75, 0.7399, 0.7296, 0.7399, 0.7308, 0.7351, 0.7488, 0.7351, 0.7296, 0.7399, 0.7296, 0.7016, 0.7308, 0.7065, 0.7308, 0.7351, 0.7296, 0.7016, 0.75, 0.7016, 0.7488, 0.7065, 0.7308, 0.7065, 0.6684, 0.625, 0.6888, 0.625, 0.6888, 0.6298, 0.6696, 0.6298, 0.6888, 0.625, 0.7092, 0.625, 0.708, 0.6298, 0.6888, 0.6298, 0.7092, 0.625, 0.7092, 0.6633, 0.708, 0.6585, 0.708, 0.6298, 0.7092, 0.6633, 0.6684, 0.6633, 0.6696, 0.6585, 0.708, 0.6585, 0.6684, 0.6633, 0.6684, 0.625, 0.6696, 0.6298, 0.6696, 0.6585, 0.852, 0.625, 0.8724, 0.625, 0.8712, 0.6298, 0.8533, 0.6298, 0.8724, 0.625, 0.8724, 0.6633, 0.8712, 0.6585, 0.8712, 0.6298, 0.8724, 0.6633, 0.852, 0.6633, 0.8533, 0.6585, 0.8712, 0.6585, 0.852, 0.6633, 0.852, 0.625, 0.8533, 0.6298, 0.8533, 0.6585, 0.6684, 0.6633, 0.7092, 0.6633, 0.708, 0.6681, 0.6696, 0.6681, 0.7092, 0.6633, 0.7092, 0.7016, 0.708, 0.6968, 0.708, 0.6681, 0.7092, 0.7016, 0.6888, 0.7016, 0.6888, 0.6968, 0.708, 0.6968, 0.6888, 0.7016, 0.6684, 0.7016, 0.6696, 0.6968, 0.6888, 0.6968, 0.6684, 0.7016, 0.6684, 0.6633, 0.6696, 0.6681, 0.6696, 0.6968, 0.8112, 0.7399, 0.75, 0.7399, 0.7512, 0.7351, 0.81, 0.7351, 0.75, 0.7399, 0.75, 0.7016, 0.7512, 0.7065, 0.7512, 0.7351, 0.75, 0.7016, 0.7704, 0.7016, 0.7704, 0.7065, 0.7512, 0.7065, 0.7704, 0.7016, 0.7908, 0.7016, 0.7908, 0.7065, 0.7704, 0.7065, 0.7908, 0.7016, 0.8112, 0.7016, 0.81, 0.7065, 0.7908, 0.7065, 0.8112, 0.7016, 0.8112, 0.7399, 0.81, 0.7351, 0.81, 0.7065, 0.852, 0.6633, 0.8724, 0.6633, 0.8712, 0.6681, 0.852, 0.6681, 0.8724, 0.6633, 0.8724, 0.7016, 0.8712, 0.6968, 0.8712, 0.6681, 0.8724, 0.7016, 0.852, 0.7016, 0.852, 0.6968, 0.8712, 0.6968, 0.852, 0.7016, 0.8316, 0.7016, 0.8329, 0.6968, 0.852, 0.6968, 0.8316, 0.7016, 0.8316, 0.6633, 0.8329, 0.6681, 0.8329, 0.6968, 0.8316, 0.6633, 0.852, 0.6633, 0.852, 0.6681, 0.8329, 0.6681, 0.3765, 0.9977, 0.4156, 0.9977, 0.4172, 1.0, 0.375, 0.2423, 0.3991, 0.2423, 0.3981, 0.25, 0.3765, 0.7523, 0.4172, 0.75, 0.4156, 0.7523, 0.375, 0.4977, 0.3981, 0.4977, 0.398, 0.5, 0.5844, 0.9977, 0.625, 0.9977, 0.5911, 1.0, 0.625, 0.2423, 0.6019, 0.25, 0.6008, 0.2423, 0.6216, 0.4977, 0.5981, 0.5, 0.6019, 0.4977, 0.625, 0.7523, 0.5844, 0.7523, 0.5911, 0.75, 0.375, 0.2423, 0.375, 0.007692, 0.414, 0.00772, 0.3991, 0.2423, 0.4156, 0.9977, 0.5844, 0.9977, 0.5911, 1.0, 0.4172, 1.0, 0.625, 0.007665, 0.625, 0.2423, 0.6008, 0.2423, 0.5858, 0.007749, 0.6019, 0.2523, 0.3981, 0.2523, 0.3991, 0.2423, 0.6008, 0.2423, 0.375, 0.4977, 0.375, 0.2523, 0.3981, 0.2523, 0.3981, 0.4977, 0.625, 0.2523, 0.625, 0.4977, 0.6019, 0.4977, 0.6019, 0.2523, 0.6008, 0.5077, 0.3991, 0.5077, 0.3981, 0.4977, 0.6019, 0.4977, 0.3727, 0.7423, 0.3727, 0.5077, 0.3991, 0.5077, 0.414, 0.7423, 0.638, 0.5077, 0.638, 0.7423, 0.5858, 0.7423, 0.6008, 0.5077, 0.5844, 0.7523, 0.4156, 0.7523, 0.414, 0.7423, 0.5858, 0.7423, 0.375, 0.9977, 0.375, 0.7523, 0.4156, 0.7523, 0.4156, 0.9977, 0.625, 0.7523, 0.625, 0.9977, 0.5844, 0.9977, 0.5844, 0.7523, 0.1273, 0.5077, 0.3727, 0.5077, 0.3727, 0.7423, 0.1273, 0.7423])
me_cube_002.materials.append(mat_base)
me_cube_002.materials.append(mat_keysbase)
me_cube_002.materials.append(mat_keyshighlight)
me_cube_002.update()

# ---- objects
ob_cube = bpy.data.objects.new('Cube', me_cube)
ob_light = bpy.data.objects.new('Light', light_light)
ob_camera = bpy.data.objects.new('Camera', cam_camera)
ob_cube_001 = bpy.data.objects.new('Cube.001', me_cube_001)
ob_light_001 = bpy.data.objects.new('Light.001', light_light_001)
ob_cube_002 = bpy.data.objects.new('Cube.002', me_cube_002)
ob_light_002 = bpy.data.objects.new('Light.002', light_light_002)

# ---- transforms, parenting, visibility, modifiers, constraints
ob_cube.location = (0.0, 0.0, 1.107)
ob_cube.lock_rotations_4d = False
ob_cube.empty_display_type = 'ARROWS'
ob_cube.lineart.crease_threshold = 0.0
ob_light.location = (-3.719, -7.405, 5.904)
ob_light.rotation_euler = (0.6503, 0.05522, 1.866)
ob_light.lock_rotations_4d = False
ob_light.empty_display_type = 'ARROWS'
ob_light.color = (0.0, 0.0, 0.0, 0.0)
ob_light.lineart.crease_threshold = 0.0
ob_camera.location = (7.359, -6.926, 4.958)
ob_camera.rotation_euler = (1.109, 0.0, 0.8149)
ob_camera.lock_rotations_4d = False
ob_camera.empty_display_type = 'ARROWS'
ob_camera.color = (0.0, 0.0, 0.0, 0.0)
ob_camera.display_type = 'WIRE'
ob_camera.lineart.crease_threshold = 0.0
ob_cube_001.location = (0.0, 0.02538, 0.5128)
ob_cube_001.rotation_euler = (-0.05642, -0.0, 0.0)
ob_light_001.location = (7.578, 6.032, 5.904)
ob_light_001.rotation_euler = (0.6503, 0.05522, 1.866)
ob_light_001.lock_rotations_4d = False
ob_light_001.empty_display_type = 'ARROWS'
ob_light_001.color = (0.0, 0.0, 0.0, 0.0)
ob_light_001.lineart.crease_threshold = 0.0
ob_cube_002.location = (0.0, -1.722, 0.2681)
ob_cube_002.scale = (0.9844, 1.438, 1.0)
ob_light_002.location = (10.33, 6.032, 5.904)
ob_light_002.rotation_euler = (0.6503, 0.05522, 1.866)
ob_light_002.lock_rotations_4d = False
ob_light_002.empty_display_type = 'ARROWS'
ob_light_002.color = (0.0, 0.0, 0.0, 0.0)
ob_light_002.lineart.crease_threshold = 0.0

# ---- collection membership
col_collection.objects.link(ob_cube)
col_collection.objects.link(ob_light)
col_collection.objects.link(ob_camera)
col_collection.objects.link(ob_cube_001)
col_collection.objects.link(ob_light_001)
col_collection.objects.link(ob_cube_002)
col_collection.objects.link(ob_light_002)

# ---- scene / render settings (as saved in the file)
scene.camera = ob_camera
scene.frame_start = 1; scene.frame_end = 250; scene.frame_set(0)
scene.render.engine = 'BLENDER_EEVEE_NEXT'
scene.cycles.sampling_pattern = 'TABULATED_SOBOL'
scene.cycles.use_light_tree = False
scene.view_settings.view_transform = 'Filmic'
bpy.context.view_layer.update()
